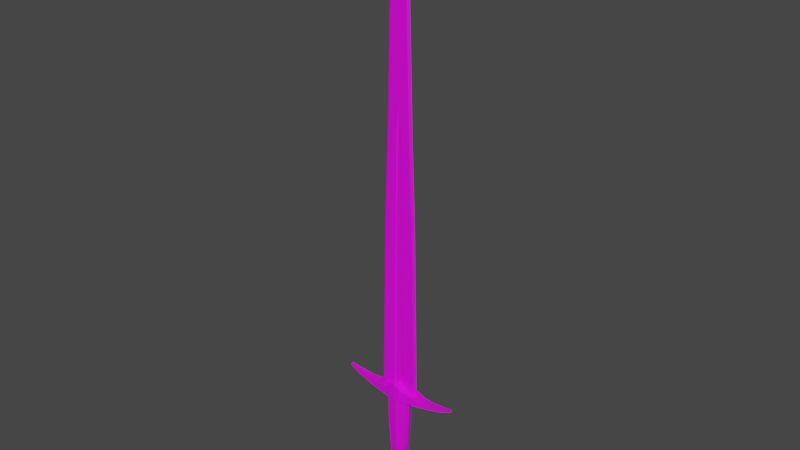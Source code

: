# Source: GreatSword.blend  (saved by Blender 2.81.16; exported with 4.5.12 LTS)
import bpy
from mathutils import Matrix  # noqa: F401  (used for matrix-valued properties, if any)

bpy.ops.wm.read_factory_settings(use_empty=True)
scene = bpy.context.scene
scene.name = 'Scene'

# ---- collections
col_collection = bpy.data.collections.new('Collection'); scene.collection.children.link(col_collection)

# ---- images (referenced by path relative to the original .blend; pixels are not part of the script)
import os
ASSET_DIR = os.environ.get("B2B_ASSET_DIR", "")  # directory of the original .blend (textures are referenced by path, not embedded)
HERE = os.path.dirname(os.path.abspath(__file__))  # packed textures are extracted next to this script under _unpacked/

def load_image(name, relpath, width, height, colorspace="sRGB"):
    """Load a texture the original file referenced (path relative to the .blend, or extracted next to this script)."""
    p = next((c for c in (os.path.join(HERE, relpath), os.path.join(ASSET_DIR, relpath)) if relpath and os.path.exists(c)), "")
    if p:
        img = bpy.data.images.load(p, check_existing=True)
        img.name = name
    else:  # same state as the original file: an image datablock whose file is absent (Cycles renders it pink)
        img = bpy.data.images.new(name, width, height)
        img.source = "FILE"
        img.filepath = "//" + (relpath or name)
    img.colorspace_settings.name = colorspace
    return img
img_colorpalette_png_001 = load_image('ColorPalette.png.001', 'ColorPalette.png', 1024, 1024, 'sRGB')

# ---- materials (node trees are filled in below, after node groups)
mat_color_pallet = bpy.data.materials.new('Color Pallet')
mat_color_pallet.use_transparent_shadow = False
mat_color_pallet.roughness = 0.5
mat_metal = bpy.data.materials.new('Metal')
mat_metal.use_transparent_shadow = False
mat_metal.roughness = 0.5

# ---- material node trees
mat_color_pallet.use_nodes = True; mat_color_pallet.node_tree.nodes.clear()
_N = mat_color_pallet.node_tree.nodes; _L = mat_color_pallet.node_tree.links
n0 = _N.new('ShaderNodeOutputMaterial'); n0.name = 'Material Output'; n0.location = (300, 300)
n1 = _N.new('ShaderNodeBsdfPrincipled'); n1.name = 'Principled BSDF'; n1.location = (10, 300)
n1.distribution = 'GGX'
n1.subsurface_method = 'BURLEY'
n1.inputs[3].default_value = 1.45
n1.inputs[27].default_value = (0.0, 0.0, 0.0, 1.0)
n1.inputs[28].default_value = 1.0
n2 = _N.new('ShaderNodeNormalMap'); n2.name = 'Normal Map'; n2.location = (-300, -300)
n2.label = 'Normal/Map'
n2.inputs[0].default_value = 0.0
n3 = _N.new('ShaderNodeTexImage'); n3.name = 'Image Texture'; n3.location = (-445, 244)
n3.image = img_colorpalette_png_001
_L.new(n1.outputs[0], n0.inputs[0])
_L.new(n2.outputs[0], n1.inputs[5])
_L.new(n3.outputs[0], n1.inputs[0])
n0.is_active_output = True
mat_metal.use_nodes = True; mat_metal.node_tree.nodes.clear()
_N = mat_metal.node_tree.nodes; _L = mat_metal.node_tree.links
n0 = _N.new('ShaderNodeOutputMaterial'); n0.name = 'Material Output'; n0.location = (300, 300)
n1 = _N.new('ShaderNodeNormalMap'); n1.name = 'Normal Map'; n1.location = (-300, -300)
n1.label = 'Normal/Map'
n1.inputs[0].default_value = 0.0
n2 = _N.new('ShaderNodeBsdfPrincipled'); n2.name = 'Principled BSDF'; n2.location = (10, 300)
n2.distribution = 'GGX'
n2.subsurface_method = 'BURLEY'
n2.inputs[3].default_value = 1.45
n2.inputs[27].default_value = (0.0, 0.0, 0.0, 1.0)
n2.inputs[28].default_value = 1.0
n3 = _N.new('ShaderNodeTexImage'); n3.name = 'Image Texture'; n3.location = (-479, 257)
n3.image = img_colorpalette_png_001
_L.new(n2.outputs[0], n0.inputs[0])
_L.new(n1.outputs[0], n2.inputs[5])
_L.new(n3.outputs[0], n2.inputs[0])
n0.is_active_output = True

# ---- world
world_world = bpy.data.worlds.new('World'); scene.world = world_world
world_world.use_nodes = True; world_world.node_tree.nodes.clear()
_N = world_world.node_tree.nodes; _L = world_world.node_tree.links
n0 = _N.new('ShaderNodeOutputWorld'); n0.name = 'World Output'; n0.location = (300, 300)
n1 = _N.new('ShaderNodeBackground'); n1.name = 'Background'; n1.location = (10, 300)
n1.inputs[0].default_value = (0.05088, 0.05088, 0.05088, 1.0)
_L.new(n1.outputs[0], n0.inputs[0])
n0.is_active_output = True
world_world.color = (0.05088, 0.05088, 0.05088)
world_world.use_sun_shadow = False
world_world.sun_shadow_jitter_overblur = 0.0

# ---- meshes
me_cylinder = bpy.data.meshes.new('Cylinder')
me_cylinder.from_pydata([(2.328, 2.747, -1.06), (2.328, 8.945, -1.06), (2.677, 2.747, 0.03227), (2.677, 8.945, 0.03227), (2.328, 2.747, 1.125), (2.328, 8.945, 1.125), (1.934, -3.835, -0.9801), (2.187, -3.835, 0.03227), (1.934, -3.835, 1.045), (1.674, -8.104, -0.801), (1.828, -8.104, 0.03227), (1.674, -8.104, 0.8655), (1.674, -9.493, -0.801), (1.828, -9.493, 0.03227), (1.674, -9.493, 0.8655), (2.633, 8.639, 1.707), (2.633, 11.04, 1.707), (2.633, 8.639, -1.643), (2.633, 11.04, -1.643), (1.295, 8.639, -1.952), (1.295, 11.79, -1.952), (1.295, 8.639, 2.016), (1.295, 11.79, 2.016), (6.031, 8.931, 1.293), (6.031, 10.14, 1.293), (6.031, 8.931, -1.228), (6.031, 10.14, -1.228), (8.669, 9.332, 0.9681), (8.669, 10.16, 0.9681), (8.669, 9.332, -0.9036), (8.669, 10.16, -0.9036), (11.92, 9.941, 0.5518), (11.92, 10.77, 0.5518), (11.92, 9.941, -0.4873), (11.92, 10.77, -0.4873), (14.27, 10.93, 0.3024), (14.14, 11.29, 0.3024), (14.27, 10.93, -0.2379), (14.14, 11.29, -0.2379), (4.093, 10.28, 0.4372), (4.093, 15.29, 0.4372), (4.093, 10.28, -0.3726), (4.093, 15.29, -0.3726), (3.415, 50.89, 0.4372), (3.415, 50.89, -0.3726), (2.624, 71.9, 0.4372), (2.624, 71.9, -0.3726), (1.648, 108.6, 0.4372), (1.648, 108.6, -0.3726), (0.8424, 114.7, 0.4372), (0.8424, 114.7, -0.3726), (4.613, 10.32, 0.03227), (4.613, 15.33, 0.03227), (3.936, 50.93, 0.03227), (3.145, 71.94, 0.03227), (2.168, 108.7, 0.03227), (1.363, 114.8, 0.03227), (1.114, 15.29, 0.4372), (0.5062, 71.9, 0.4372), (0.8326, 50.89, 0.4372), (1.182, 10.28, 0.4372), (0.8935, 15.29, 0.2693), (0.6121, 50.89, 0.2693), (0.2857, 71.9, 0.2693), (0.961, 10.28, 0.2693), (3.785, -12.51, 3.111e-07), (3.572, -12.51, 0.5139), (3.058, -12.51, 0.7268), (2.353, -12.51, 0.4212), (2.179, -12.51, 3.019e-07), (2.353, -12.51, -0.4212), (3.058, -12.51, -0.7268), (3.572, -12.51, -0.5139), (2.721, -9.938, 3.802e-07), (2.57, -10.09, 0.5139), (2.207, -10.45, 0.7268), (1.779, -10.84, 0.4212), (1.656, -10.99, 3.585e-07), (1.779, -10.84, -0.4212), (2.207, -10.45, -0.7268), (2.57, -10.09, -0.5139), (2.721, -15.08, 2.069e-07), (2.57, -14.93, 0.5139), (2.207, -14.56, 0.7268), (1.779, -14.18, 0.4212), (1.656, -14.03, 2.164e-07), (1.779, -14.18, -0.4212), (2.207, -14.56, -0.7268), (2.57, -14.93, -0.5139), (0.4411, -14.85, 0.4212), (0.6473, -15.83, 0.5139), (0.6473, -15.83, -0.5139), (0.4411, -14.85, -0.4212), (0.5526, -15.35, 0.7268), (0.4089, -14.66, 2.164e-07), (0.6865, -16.03, 2.069e-07), (0.5526, -15.35, -0.7268), (0.5271, -17.05, 0.3346), (0.5271, -17.05, -0.3346), (0.5377, -17.25, 4.097e-07), (0.0, 2.747, -1.512), (0.0, 8.945, -1.512), (-2.328, 2.747, -1.06), (-2.328, 8.945, -1.06), (-2.677, 2.747, 0.03227), (-2.677, 8.945, 0.03227), (-2.328, 2.747, 1.125), (-2.328, 8.945, 1.125), (0.0, 2.747, 1.577), (0.0, 8.945, 1.577), (0.0, 8.945, 1.125), (0.0, 8.945, 0.03227), (0.0, 8.945, -1.06), (0.0, -3.835, -1.399), (-1.934, -3.835, -0.9801), (-2.187, -3.835, 0.03227), (-1.934, -3.835, 1.045), (0.0, -3.835, 1.464), (0.0, -8.104, -1.146), (-1.674, -8.104, -0.801), (-1.828, -8.104, 0.03227), (-1.674, -8.104, 0.8655), (0.0, -8.104, 1.211), (0.0, -9.493, -1.146), (-1.674, -9.493, -0.801), (-1.828, -9.493, 0.03227), (-1.674, -9.493, 0.8655), (0.0, -9.493, 1.211), (0.0, 8.639, 2.121), (0.0, 12.79, 2.121), (0.0, 8.639, -2.056), (0.0, 12.79, -2.056), (-2.633, 8.639, 1.707), (-2.633, 11.04, 1.707), (-2.633, 8.639, -1.643), (-2.633, 11.04, -1.643), (-1.295, 8.639, -1.952), (-1.295, 11.79, -1.952), (-1.295, 8.639, 2.016), (-1.295, 11.79, 2.016), (-6.031, 8.931, 1.293), (-6.031, 10.14, 1.293), (-6.031, 8.931, -1.228), (-6.031, 10.14, -1.228), (-8.669, 9.332, 0.9681), (-8.669, 10.16, 0.9681), (-8.669, 9.332, -0.9036), (-8.669, 10.16, -0.9036), (-11.92, 9.941, 0.5518), (-11.92, 10.77, 0.5518), (-11.92, 9.941, -0.4873), (-11.92, 10.77, -0.4873), (-14.27, 10.93, 0.3024), (-14.14, 11.29, 0.3024), (-14.27, 10.93, -0.2379), (-14.14, 11.29, -0.2379), (0.0, 10.28, 0.4372), (0.0, 10.28, -0.3726), (0.0, 15.29, -0.3726), (-4.093, 10.28, 0.4372), (-4.093, 15.29, 0.4372), (-4.093, 10.28, -0.3726), (-4.093, 15.29, -0.3726), (0.0, 50.89, -0.3726), (-3.415, 50.89, 0.4372), (-3.415, 50.89, -0.3726), (0.0, 71.9, -0.3726), (-2.624, 71.9, 0.4372), (-2.624, 71.9, -0.3726), (0.0, 108.6, 0.4372), (0.0, 108.6, -0.3726), (-1.648, 108.6, 0.4372), (-1.648, 108.6, -0.3726), (0.0, 114.7, 0.4372), (0.0, 114.7, -0.3726), (-0.8424, 114.7, 0.4372), (-0.8424, 114.7, -0.3726), (0.0, 119.8, 0.03227), (-4.613, 10.32, 0.03227), (-4.613, 15.33, 0.03227), (-3.936, 50.93, 0.03227), (-3.145, 71.94, 0.03227), (-2.168, 108.7, 0.03227), (-1.363, 114.8, 0.03227), (0.0, 119.8, 0.03227), (-1.114, 15.29, 0.4372), (-0.5062, 71.9, 0.4372), (-0.8326, 50.89, 0.4372), (0.0, 78.46, 0.4372), (-1.182, 10.28, 0.4372), (0.0, 10.28, 0.2693), (0.0, 15.29, 0.2693), (-0.8935, 15.29, 0.2693), (-0.6121, 50.89, 0.2693), (0.0, 50.89, 0.2693), (-0.2857, 71.9, 0.2693), (0.0, 71.9, 0.2693), (0.0, 78.46, 0.2693), (-0.961, 10.28, 0.2693), (-3.785, -12.51, 3.111e-07), (-3.572, -12.51, 0.5139), (-3.058, -12.51, 0.7268), (-2.353, -12.51, 0.4212), (-2.179, -12.51, 3.019e-07), (-2.353, -12.51, -0.4212), (-3.058, -12.51, -0.7268), (-3.572, -12.51, -0.5139), (-2.721, -9.938, 3.802e-07), (-2.57, -10.09, 0.5139), (-2.207, -10.45, 0.7268), (-1.779, -10.84, 0.4212), (-1.656, -10.99, 3.585e-07), (-1.779, -10.84, -0.4212), (-2.207, -10.45, -0.7268), (-2.57, -10.09, -0.5139), (0.0, -8.874, 5.535e-07), (0.0, -9.087, 0.5139), (0.0, -9.601, 0.7268), (0.0, -10.14, 0.4212), (0.0, -10.35, 3.585e-07), (0.0, -10.14, -0.4212), (0.0, -9.601, -0.7268), (0.0, -9.087, -0.5139), (0.0, -15.93, 0.5139), (0.0, -15.41, 0.7268), (0.0, -14.87, 0.4212), (0.0, -14.66, 2.164e-07), (0.0, -14.87, -0.4212), (0.0, -15.41, -0.7268), (0.0, -15.93, -0.5139), (-2.721, -15.08, 2.069e-07), (-2.57, -14.93, 0.5139), (-2.207, -14.56, 0.7268), (-1.779, -14.18, 0.4212), (-1.656, -14.03, 2.164e-07), (-1.779, -14.18, -0.4212), (-2.207, -14.56, -0.7268), (-2.57, -14.93, -0.5139), (-0.4411, -14.85, 0.4212), (-0.6473, -15.83, 0.5139), (-0.6473, -15.83, -0.5139), (-0.4411, -14.85, -0.4212), (-0.5526, -15.35, 0.7268), (-0.4089, -14.66, 2.164e-07), (-0.6865, -16.03, 2.069e-07), (-0.5526, -15.35, -0.7268), (0.0, -17.36, 4.097e-07), (0.0, -17.15, -0.3346), (0.0, -17.15, 0.3346), (-0.5271, -17.05, 0.3346), (-0.5271, -17.05, -0.3346), (-0.5377, -17.25, 4.097e-07)], [], [(100, 101, 1, 0), (0, 1, 3, 2), (2, 3, 5, 4), (4, 5, 109, 108), (1, 101, 112, 111, 110, 109, 5, 3), (4, 108, 117, 8), (0, 2, 7, 6), (100, 0, 6, 113), (2, 4, 8, 7), (11, 122, 127, 14), (7, 8, 11, 10), (113, 6, 9, 118), (8, 117, 122, 11), (6, 7, 10, 9), (9, 10, 13, 12), (10, 11, 14, 13), (118, 9, 12, 123), (19, 20, 18, 17), (16, 15, 23, 24), (21, 22, 129, 128), (19, 17, 15, 21), (20, 131, 129, 22), (18, 20, 22, 16), (130, 19, 21, 128), (15, 16, 22, 21), (130, 131, 20, 19), (26, 24, 28, 30), (15, 17, 25, 23), (18, 16, 24, 26), (17, 18, 26, 25), (28, 27, 31, 32), (25, 26, 30, 29), (24, 23, 27, 28), (23, 25, 29, 27), (31, 33, 37, 35), (27, 29, 33, 31), (30, 28, 32, 34), (29, 30, 34, 33), (37, 38, 36, 35), (34, 32, 36, 38), (33, 34, 38, 37), (32, 31, 35, 36), (157, 158, 42, 41), (177, 49, 56, 184), (39, 40, 57, 60), (157, 41, 39, 60, 156), (42, 158, 163, 44), (40, 39, 51, 52), (50, 177, 184, 56), (58, 188, 197, 63), (60, 57, 61, 64), (57, 59, 62, 61), (44, 163, 166, 46), (48, 170, 174, 50), (46, 166, 170, 48), (39, 41, 51), (41, 42, 52, 51), (46, 48, 55, 54), (169, 47, 49, 173), (173, 49, 177), (50, 174, 177), (44, 46, 54, 53), (42, 44, 53, 52), (47, 45, 54, 55), (45, 43, 53, 54), (43, 40, 52, 53), (48, 50, 56, 55), (49, 47, 55, 56), (59, 57, 40, 43), (188, 58, 45, 47, 169), (58, 59, 43, 45), (156, 60, 64, 190), (191, 61, 62, 194), (196, 63, 197), (194, 62, 63, 196), (64, 61, 191, 190), (59, 58, 63, 62), (65, 73, 74, 66), (66, 74, 75, 67), (67, 75, 76, 68), (68, 76, 77, 69), (69, 77, 78, 70), (70, 78, 79, 71), (71, 79, 80, 72), (72, 80, 73, 65), (73, 215, 216, 74), (74, 216, 217, 75), (75, 217, 218, 76), (76, 218, 219, 77), (77, 219, 220, 78), (78, 220, 221, 79), (79, 221, 222, 80), (80, 222, 215, 73), (95, 81, 82, 90), (90, 82, 83, 93), (93, 83, 84, 89), (89, 84, 85, 94), (94, 85, 86, 92), (92, 86, 87, 96), (96, 87, 88, 91), (91, 88, 81, 95), (81, 65, 66, 82), (82, 66, 67, 83), (83, 67, 68, 84), (84, 68, 69, 85), (85, 69, 70, 86), (86, 70, 71, 87), (87, 71, 72, 88), (88, 72, 65, 81), (123, 12, 13, 14, 127), (91, 95, 99, 98), (228, 96, 91, 229), (227, 92, 96, 228), (226, 94, 92, 227), (225, 89, 94, 226), (224, 93, 89, 225), (223, 90, 93, 224), (90, 223, 248, 97), (247, 98, 99, 246), (246, 99, 97, 248), (95, 90, 97, 99), (229, 91, 98, 247), (100, 102, 103, 101), (102, 104, 105, 103), (104, 106, 107, 105), (106, 108, 109, 107), (103, 105, 107, 109, 110, 111, 112, 101), (106, 116, 117, 108), (102, 114, 115, 104), (100, 113, 114, 102), (104, 115, 116, 106), (121, 126, 127, 122), (115, 120, 121, 116), (113, 118, 119, 114), (116, 121, 122, 117), (114, 119, 120, 115), (119, 124, 125, 120), (120, 125, 126, 121), (118, 123, 124, 119), (136, 134, 135, 137), (133, 141, 140, 132), (138, 128, 129, 139), (136, 138, 132, 134), (137, 139, 129, 131), (135, 133, 139, 137), (130, 128, 138, 136), (132, 138, 139, 133), (130, 136, 137, 131), (143, 147, 145, 141), (132, 140, 142, 134), (135, 143, 141, 133), (134, 142, 143, 135), (145, 149, 148, 144), (142, 146, 147, 143), (141, 145, 144, 140), (140, 144, 146, 142), (148, 152, 154, 150), (144, 148, 150, 146), (147, 151, 149, 145), (146, 150, 151, 147), (154, 152, 153, 155), (151, 155, 153, 149), (150, 154, 155, 151), (149, 153, 152, 148), (157, 161, 162, 158), (177, 184, 183, 175), (159, 189, 185, 160), (157, 156, 189, 159, 161), (162, 165, 163, 158), (160, 179, 178, 159), (176, 183, 184, 177), (186, 195, 197, 188), (189, 198, 192, 185), (185, 192, 193, 187), (165, 168, 166, 163), (172, 176, 174, 170), (168, 172, 170, 166), (159, 178, 161), (161, 178, 179, 162), (168, 181, 182, 172), (169, 173, 175, 171), (173, 177, 175), (176, 177, 174), (165, 180, 181, 168), (162, 179, 180, 165), (171, 182, 181, 167), (167, 181, 180, 164), (164, 180, 179, 160), (172, 182, 183, 176), (175, 183, 182, 171), (187, 164, 160, 185), (188, 169, 171, 167, 186), (186, 167, 164, 187), (156, 190, 198, 189), (191, 194, 193, 192), (196, 197, 195), (194, 196, 195, 193), (198, 190, 191, 192), (187, 193, 195, 186), (199, 200, 208, 207), (200, 201, 209, 208), (201, 202, 210, 209), (202, 203, 211, 210), (203, 204, 212, 211), (204, 205, 213, 212), (205, 206, 214, 213), (206, 199, 207, 214), (207, 208, 216, 215), (208, 209, 217, 216), (209, 210, 218, 217), (210, 211, 219, 218), (211, 212, 220, 219), (212, 213, 221, 220), (213, 214, 222, 221), (214, 207, 215, 222), (244, 239, 231, 230), (239, 242, 232, 231), (242, 238, 233, 232), (238, 243, 234, 233), (243, 241, 235, 234), (241, 245, 236, 235), (245, 240, 237, 236), (240, 244, 230, 237), (230, 231, 200, 199), (231, 232, 201, 200), (232, 233, 202, 201), (233, 234, 203, 202), (234, 235, 204, 203), (235, 236, 205, 204), (236, 237, 206, 205), (237, 230, 199, 206), (123, 127, 126, 125, 124), (240, 250, 251, 244), (228, 229, 240, 245), (227, 228, 245, 241), (226, 227, 241, 243), (225, 226, 243, 238), (224, 225, 238, 242), (223, 224, 242, 239), (239, 249, 248, 223), (247, 246, 251, 250), (246, 248, 249, 251), (244, 251, 249, 239), (229, 247, 250, 240)])
me_cylinder.polygons.foreach_set('use_smooth', [True] * 244)
me_cylinder.polygons.foreach_set('material_index', [0, 0, 0, 0, 0, 0, 0, 0, 0, 0, 0, 0, 0, 0, 0, 0, 0, 1, 1, 1, 1, 1, 1, 1, 1, 1, 1, 1, 1, 1, 1, 1, 1, 1, 1, 1, 1, 1, 1, 1, 1, 1, 1, 1, 1, 1, 1, 1, 1, 1, 1, 1, 1, 1, 1, 1, 1, 1, 1, 1, 1, 1, 1, 1, 1, 1, 1, 1, 1, 1, 1, 1, 1, 1, 1, 1, 1, 1, 1, 1, 1, 1, 1, 1, 1, 1, 1, 1, 1, 1, 1, 1, 1, 1, 1, 1, 1, 1, 1, 1, 1, 1, 1, 1, 1, 1, 1, 1, 1, 0, 1, 1, 1, 1, 1, 1, 1, 1, 1, 1, 1, 1, 0, 0, 0, 0, 0, 0, 0, 0, 0, 0, 0, 0, 0, 0, 0, 0, 0, 1, 1, 1, 1, 1, 1, 1, 1, 1, 1, 1, 1, 1, 1, 1, 1, 1, 1, 1, 1, 1, 1, 1, 1, 1, 1, 1, 1, 1, 1, 1, 1, 1, 1, 1, 1, 1, 1, 1, 1, 1, 1, 1, 1, 1, 1, 1, 1, 1, 1, 1, 1, 1, 1, 1, 1, 1, 1, 1, 1, 1, 1, 1, 1, 1, 1, 1, 1, 1, 1, 1, 1, 1, 1, 1, 1, 1, 1, 1, 1, 1, 1, 1, 1, 1, 1, 1, 1, 1, 1, 1, 1, 0, 1, 1, 1, 1, 1, 1, 1, 1, 1, 1, 1, 1])
_k = set([(0, 1), (0, 2), (0, 6), (0, 100), (1, 3), (1, 101), (2, 3), (2, 4), (2, 7), (3, 5), (4, 5), (4, 8), (4, 108), (5, 109), (6, 7), (6, 9), (6, 113), (7, 8), (7, 10), (8, 11), (8, 117), (9, 10), (9, 12), (9, 118), (10, 11), (10, 13), (11, 14), (11, 122), (12, 13), (12, 123), (13, 14), (14, 127), (15, 16), (15, 17), (15, 21), (15, 23), (16, 18), (16, 22), (16, 24), (17, 18), (17, 19), (17, 25), (18, 20), (18, 26), (19, 20), (19, 130), (20, 22), (20, 131), (21, 22), (21, 128), (22, 129), (23, 25), (23, 27), (24, 26), (24, 28), (25, 29), (26, 30), (27, 29), (27, 31), (28, 30), (28, 32), (29, 33), (30, 34), (31, 32), (31, 33), (31, 35), (32, 34), (32, 36), (33, 34), (33, 37), (34, 38), (35, 36), (35, 37), (36, 38), (37, 38), (39, 40), (39, 41), (39, 51), (39, 60), (40, 43), (41, 42), (41, 51), (41, 157), (42, 44), (43, 45), (44, 46), (45, 47), (46, 48), (47, 49), (47, 55), (48, 50), (48, 55), (49, 56), (49, 173), (49, 177), (50, 56), (50, 174), (50, 177), (51, 52), (52, 53), (53, 54), (54, 55), (55, 56), (56, 184), (57, 59), (57, 60), (58, 59), (58, 63), (58, 188), (60, 64), (60, 156), (61, 62), (61, 64), (62, 63), (63, 197), (64, 190), (65, 66), (65, 72), (65, 73), (65, 81), (66, 67), (66, 74), (66, 82), (67, 68), (67, 75), (67, 83), (68, 69), (68, 76), (68, 84), (69, 70), (69, 77), (69, 85), (70, 71), (70, 78), (70, 86), (71, 72), (71, 79), (71, 87), (72, 80), (72, 88), (73, 74), (73, 80), (73, 215), (74, 75), (74, 216), (75, 76), (75, 217), (76, 77), (76, 218), (77, 78), (77, 219), (78, 79), (78, 220), (79, 80), (79, 221), (80, 222), (81, 82), (81, 88), (81, 95), (82, 83), (82, 90), (83, 84), (83, 93), (84, 85), (84, 89), (85, 86), (85, 94), (86, 87), (86, 92), (87, 88), (87, 96), (88, 91), (89, 93), (89, 94), (89, 225), (90, 93), (90, 95), (90, 97), (90, 223), (91, 95), (91, 96), (91, 98), (91, 229), (92, 94), (92, 96), (92, 227), (93, 224), (94, 226), (95, 99), (96, 228), (97, 99), (97, 248), (98, 99), (98, 247), (99, 246), (100, 101), (100, 102), (100, 113), (101, 103), (102, 103), (102, 104), (102, 114), (103, 105), (104, 105), (104, 106), (104, 115), (105, 107), (106, 107), (106, 108), (106, 116), (107, 109), (108, 109), (108, 117), (113, 114), (113, 118), (114, 115), (114, 119), (115, 116), (115, 120), (116, 117), (116, 121), (117, 122), (118, 119), (118, 123), (119, 120), (119, 124), (120, 121), (120, 125), (121, 122), (121, 126), (122, 127), (123, 124), (124, 125), (125, 126), (126, 127), (128, 129), (128, 138), (129, 131), (129, 139), (130, 131), (130, 136), (131, 137), (132, 133), (132, 134), (132, 138), (132, 140), (133, 135), (133, 139), (133, 141), (134, 135), (134, 136), (134, 142), (135, 137), (135, 143), (136, 137), (137, 139), (138, 139), (140, 142), (140, 144), (141, 143), (141, 145), (142, 146), (143, 147), (144, 146), (144, 148), (145, 147), (145, 149), (146, 150), (147, 151), (148, 149), (148, 150), (148, 152), (149, 151), (149, 153), (150, 151), (150, 154), (151, 155), (152, 153), (152, 154), (153, 155), (154, 155), (156, 189), (157, 161), (159, 160), (159, 161), (159, 178), (159, 189), (160, 164), (161, 162), (161, 178), (162, 165), (164, 167), (165, 168), (167, 171), (168, 172), (171, 175), (171, 182), (172, 176), (172, 182), (173, 175), (174, 176), (175, 177), (175, 183), (176, 177), (176, 183), (177, 184), (178, 179), (179, 180), (180, 181), (181, 182), (182, 183), (183, 184), (185, 187), (185, 189), (186, 187), (186, 188), (186, 195), (188, 197), (189, 198), (190, 198), (192, 193), (192, 198), (193, 195), (195, 197), (199, 200), (199, 206), (199, 207), (199, 230), (200, 201), (200, 208), (200, 231), (201, 202), (201, 209), (201, 232), (202, 203), (202, 210), (202, 233), (203, 204), (203, 211), (203, 234), (204, 205), (204, 212), (204, 235), (205, 206), (205, 213), (205, 236), (206, 214), (206, 237), (207, 208), (207, 214), (207, 215), (208, 209), (208, 216), (209, 210), (209, 217), (210, 211), (210, 218), (211, 212), (211, 219), (212, 213), (212, 220), (213, 214), (213, 221), (214, 222), (215, 216), (215, 222), (216, 217), (217, 218), (218, 219), (219, 220), (220, 221), (221, 222), (223, 224), (223, 239), (223, 248), (224, 225), (224, 242), (225, 226), (225, 238), (226, 227), (226, 243), (227, 228), (227, 241), (228, 229), (228, 245), (229, 240), (229, 247), (230, 231), (230, 237), (230, 244), (231, 232), (231, 239), (232, 233), (232, 242), (233, 234), (233, 238), (234, 235), (234, 243), (235, 236), (235, 241), (236, 237), (236, 245), (237, 240), (238, 242), (238, 243), (239, 242), (239, 244), (239, 249), (240, 244), (240, 245), (240, 250), (241, 243), (241, 245), (244, 251), (246, 247), (246, 248), (246, 251), (247, 250), (248, 249), (249, 251), (250, 251)])
me_cylinder.attributes.new('sharp_edge', 'BOOLEAN', 'EDGE').data.foreach_set('value', [ (min(e.vertices), max(e.vertices)) in _k for e in me_cylinder.edges])
_uv = me_cylinder.uv_layers.new(name='UVMap')
_uv.uv.foreach_set('vector', [0.3545, 0.6491, 0.3545, 0.6491, 0.3545, 0.6491, 0.3545, 0.6491, 0.3545, 0.6491, 0.3545, 0.6491, 0.3545, 0.6491, 0.3545, 0.6491, 0.3545, 0.6491, 0.3545, 0.6491, 0.3545, 0.6491, 0.3545, 0.6491, 0.3545, 0.6491, 0.3545, 0.6491, 0.3545, 0.6491, 0.3545, 0.6491, 0.5529, 0.8525, 0.5529, 0.8525, 0.5529, 0.8525, 0.5529, 0.8525, 0.5529, 0.8525, 0.5529, 0.8525, 0.5529, 0.8525, 0.5529, 0.8525, 0.3545, 0.6491, 0.3545, 0.6491, 0.3545, 0.6491, 0.3545, 0.6491, 0.3545, 0.6491, 0.3545, 0.6491, 0.3545, 0.6491, 0.3545, 0.6491, 0.3545, 0.6491, 0.3545, 0.6491, 0.3545, 0.6491, 0.3545, 0.6491, 0.3545, 0.6491, 0.3545, 0.6491, 0.3545, 0.6491, 0.3545, 0.6491, 0.7687, 0.6416, 0.7687, 0.6416, 0.7687, 0.6416, 0.7687, 0.6416, 0.3545, 0.6491, 0.3545, 0.6491, 0.3545, 0.6491, 0.3545, 0.6491, 0.3545, 0.6491, 0.3545, 0.6491, 0.3545, 0.6491, 0.3545, 0.6491, 0.3545, 0.6491, 0.3545, 0.6491, 0.3545, 0.6491, 0.3545, 0.6491, 0.3545, 0.6491, 0.3545, 0.6491, 0.3545, 0.6491, 0.3545, 0.6491, 0.7687, 0.6416, 0.7687, 0.6416, 0.7687, 0.6416, 0.7687, 0.6416, 0.7687, 0.6416, 0.7687, 0.6416, 0.7687, 0.6416, 0.7687, 0.6416, 0.7687, 0.6416, 0.7687, 0.6416, 0.7687, 0.6416, 0.7687, 0.6416, 0.5529, 0.8525, 0.5529, 0.8525, 0.5529, 0.8525, 0.5529, 0.8525, 0.5529, 0.8525, 0.5529, 0.8525, 0.5529, 0.8525, 0.5529, 0.8525, 0.5529, 0.8413, 0.5529, 0.8413, 0.5529, 0.8413, 0.5529, 0.8413, 0.5529, 0.8525, 0.5529, 0.8525, 0.5529, 0.8525, 0.5529, 0.8525, 0.5529, 0.8525, 0.5529, 0.8525, 0.5529, 0.8525, 0.5529, 0.8525, 0.5529, 0.8525, 0.5529, 0.8525, 0.5529, 0.8525, 0.5529, 0.8525, 0.5529, 0.8525, 0.5529, 0.8525, 0.5529, 0.8525, 0.5529, 0.8525, 0.5529, 0.8525, 0.5529, 0.8525, 0.5529, 0.8525, 0.5529, 0.8525, 0.5529, 0.8413, 0.5529, 0.8413, 0.5529, 0.8413, 0.5529, 0.8413, 0.5529, 0.8525, 0.5529, 0.8525, 0.5529, 0.8525, 0.5529, 0.8525, 0.5529, 0.8525, 0.5529, 0.8525, 0.5529, 0.8525, 0.5529, 0.8525, 0.5529, 0.8525, 0.5529, 0.8525, 0.5529, 0.8525, 0.5529, 0.8525, 0.5529, 0.8525, 0.5529, 0.8525, 0.5529, 0.8525, 0.5529, 0.8525, 0.5529, 0.8525, 0.5529, 0.8525, 0.5529, 0.8525, 0.5529, 0.8525, 0.5529, 0.8525, 0.5529, 0.8525, 0.5529, 0.8525, 0.5529, 0.8525, 0.5529, 0.8525, 0.5529, 0.8525, 0.5529, 0.8525, 0.5529, 0.8525, 0.5529, 0.8525, 0.5529, 0.8525, 0.5529, 0.8525, 0.5529, 0.8525, 0.5529, 0.8525, 0.5529, 0.8525, 0.5529, 0.8525, 0.5529, 0.8525, 0.5529, 0.8525, 0.5529, 0.8525, 0.5529, 0.8525, 0.5529, 0.8525, 0.5529, 0.8525, 0.5529, 0.8525, 0.5529, 0.8525, 0.5529, 0.8525, 0.5529, 0.8525, 0.5529, 0.8525, 0.5529, 0.8525, 0.5529, 0.8525, 0.5529, 0.8525, 0.5529, 0.8525, 0.5529, 0.8525, 0.5529, 0.8525, 0.5529, 0.8525, 0.5529, 0.8525, 0.5529, 0.8525, 0.5529, 0.8525, 0.5529, 0.8525, 0.5529, 0.8525, 0.5529, 0.8525, 0.5529, 0.8525, 0.5529, 0.8525, 0.5529, 0.8525, 0.5529, 0.8525, 0.5529, 0.8525, 0.5529, 0.8525, 0.5529, 0.8525, 0.5529, 0.8525, 0.5529, 0.8525, 0.5529, 0.8525, 0.5529, 0.8525, 0.5529, 0.8525, 0.5529, 0.8525, 0.5529, 0.8525, 0.5529, 0.8525, 0.5529, 0.8525, 0.5529, 0.8525, 0.5529, 0.8525, 0.5529, 0.8525, 0.5529, 0.8525, 0.5529, 0.8525, 0.5529, 0.8525, 0.5529, 0.8525, 0.5529, 0.8525, 0.5529, 0.8525, 0.5529, 0.8525, 0.5529, 0.8525, 0.5529, 0.8525, 0.5529, 0.8525, 0.5529, 0.8525, 0.5529, 0.8525, 0.5529, 0.8525, 0.5529, 0.8525, 0.5529, 0.8525, 0.5529, 0.8525, 0.5529, 0.8525, 0.5529, 0.8525, 0.5529, 0.8525, 0.5529, 0.8525, 0.5529, 0.8525, 0.5529, 0.8525, 0.5529, 0.8525, 0.5529, 0.8525, 0.5529, 0.8525, 0.5529, 0.8525, 0.5529, 0.8525, 0.5529, 0.8525, 0.5529, 0.8525, 0.5529, 0.8525, 0.5529, 0.8525, 0.5529, 0.8525, 0.5529, 0.8525, 0.5529, 0.8525, 0.5529, 0.8525, 0.5529, 0.8525, 0.5529, 0.8525, 0.5529, 0.8525, 0.5529, 0.8525, 0.5529, 0.8525, 0.5529, 0.8525, 0.5529, 0.8525, 0.5529, 0.8525, 0.5529, 0.8525, 0.5529, 0.8525, 0.5529, 0.8525, 0.5529, 0.8525, 0.5529, 0.8525, 0.5529, 0.8525, 0.5529, 0.8525, 0.5529, 0.8525, 0.5529, 0.8525, 0.5529, 0.8525, 0.5529, 0.8525, 0.5529, 0.8525, 0.5529, 0.8525, 0.5529, 0.8525, 0.5529, 0.8525, 0.5529, 0.8525, 0.5529, 0.8525, 0.5529, 0.8525, 0.5529, 0.8525, 0.5529, 0.8525, 0.5529, 0.8525, 0.5529, 0.8525, 0.5529, 0.8525, 0.5529, 0.8525, 0.5529, 0.8525, 0.5529, 0.8525, 0.5529, 0.8525, 0.5529, 0.8525, 0.5529, 0.8525, 0.5529, 0.8525, 0.5529, 0.8525, 0.5529, 0.8525, 0.5529, 0.8525, 0.5529, 0.8525, 0.5529, 0.8525, 0.5529, 0.8525, 0.5529, 0.8525, 0.5529, 0.8525, 0.5529, 0.8525, 0.5529, 0.8525, 0.5529, 0.8525, 0.5529, 0.8525, 0.5529, 0.8525, 0.5529, 0.8525, 0.5529, 0.8525, 0.5529, 0.8525, 0.5529, 0.8525, 0.5529, 0.8525, 0.5529, 0.8525, 0.5529, 0.8525, 0.5529, 0.8525, 0.5529, 0.8525, 0.5529, 0.8525, 0.5529, 0.8525, 0.5529, 0.8525, 0.5529, 0.8525, 0.5529, 0.8525, 0.5529, 0.8525, 0.5529, 0.8525, 0.5529, 0.8525, 0.5529, 0.8525, 0.5529, 0.8525, 0.5529, 0.8525, 0.5529, 0.8525, 0.5529, 0.8525, 0.5529, 0.8525, 0.5529, 0.8525, 0.5529, 0.8525, 0.5529, 0.8525, 0.5529, 0.8525, 0.5529, 0.8525, 0.5529, 0.8525, 0.5529, 0.8525, 0.5529, 0.8525, 0.5529, 0.8525, 0.5529, 0.8525, 0.5529, 0.8525, 0.5529, 0.8525, 0.5529, 0.8525, 0.5529, 0.8525, 0.5529, 0.8525, 0.4239, 0.85, 0.4239, 0.85, 0.4239, 0.85, 0.4239, 0.85, 0.4239, 0.85, 0.4239, 0.85, 0.4239, 0.85, 0.4239, 0.85, 0.4239, 0.85, 0.4239, 0.85, 0.4239, 0.85, 0.4239, 0.85, 0.4239, 0.85, 0.4239, 0.85, 0.4239, 0.85, 0.4239, 0.85, 0.4239, 0.85, 0.4239, 0.85, 0.4239, 0.85, 0.4239, 0.85, 0.4239, 0.85, 0.4239, 0.85, 0.4239, 0.85, 0.4239, 0.85, 0.4239, 0.85, 0.4239, 0.85, 0.4239, 0.85, 0.4239, 0.85, 0.4239, 0.85, 0.4239, 0.85, 0.4239, 0.85, 0.4239, 0.85, 0.7464, 0.6516, 0.7464, 0.6516, 0.7464, 0.6516, 0.7464, 0.6516, 0.4239, 0.85, 0.4239, 0.85, 0.4239, 0.85, 0.4239, 0.85, 0.4239, 0.85, 0.4239, 0.85, 0.4239, 0.85, 0.4239, 0.85, 0.4239, 0.85, 0.4239, 0.85, 0.4239, 0.85, 0.4239, 0.85, 0.4239, 0.85, 0.4239, 0.85, 0.4239, 0.85, 0.4239, 0.85, 0.4239, 0.85, 0.4239, 0.85, 0.4239, 0.85, 0.4239, 0.85, 0.7464, 0.6516, 0.7464, 0.6516, 0.7464, 0.6516, 0.7464, 0.6516, 0.7464, 0.6516, 0.7464, 0.6516, 0.7464, 0.6516, 0.7464, 0.6516, 0.4239, 0.85, 0.4239, 0.85, 0.4239, 0.85, 0.4239, 0.85, 0.4239, 0.85, 0.4239, 0.85, 0.4239, 0.85, 0.4239, 0.85, 0.4239, 0.85, 0.4239, 0.85, 0.4239, 0.85, 0.4239, 0.85, 0.4239, 0.85, 0.4239, 0.85, 0.4239, 0.85, 0.4239, 0.85, 0.4239, 0.85, 0.4239, 0.85, 0.4239, 0.85, 0.4239, 0.85, 0.4239, 0.85, 0.4239, 0.85, 0.4239, 0.85, 0.4239, 0.85, 0.4239, 0.85, 0.4239, 0.85, 0.4239, 0.85, 0.4239, 0.85, 0.4239, 0.85, 0.4239, 0.85, 0.4239, 0.85, 0.4239, 0.85, 0.4239, 0.85, 0.4239, 0.85, 0.4239, 0.85, 0.4239, 0.85, 0.4239, 0.85, 0.4239, 0.85, 0.4239, 0.85, 0.4239, 0.85, 0.4239, 0.85, 0.4239, 0.85, 0.4239, 0.85, 0.4239, 0.85, 0.4239, 0.85, 0.4239, 0.85, 0.4239, 0.85, 0.4239, 0.85, 0.4239, 0.85, 0.4239, 0.85, 0.4239, 0.85, 0.4239, 0.85, 0.4239, 0.85, 0.4239, 0.85, 0.4239, 0.85, 0.4239, 0.85, 0.4239, 0.85, 0.4239, 0.85, 0.4239, 0.85, 0.4239, 0.85, 0.4239, 0.85, 0.4239, 0.85, 0.4239, 0.85, 0.4239, 0.85, 0.7464, 0.6516, 0.7464, 0.6516, 0.7464, 0.6516, 0.7464, 0.6516, 0.7464, 0.6516, 0.4239, 0.85, 0.4239, 0.85, 0.4239, 0.85, 0.4239, 0.85, 0.4239, 0.85, 0.4239, 0.85, 0.4239, 0.85, 0.4239, 0.85, 0.4239, 0.85, 0.4239, 0.85, 0.4239, 0.85, 0.4239, 0.85, 0.4239, 0.85, 0.4239, 0.85, 0.4239, 0.85, 0.4239, 0.85, 0.4239, 0.85, 0.4239, 0.85, 0.4239, 0.85, 0.4239, 0.85, 0.4239, 0.85, 0.4239, 0.85, 0.4239, 0.85, 0.4239, 0.85, 0.4239, 0.85, 0.4239, 0.85, 0.4239, 0.85, 0.4239, 0.85, 0.4239, 0.85, 0.4239, 0.85, 0.4239, 0.85, 0.4239, 0.85, 0.4239, 0.85, 0.4239, 0.85, 0.4239, 0.85, 0.4239, 0.85, 0.4239, 0.85, 0.4239, 0.85, 0.4239, 0.85, 0.4239, 0.85, 0.4239, 0.85, 0.4239, 0.85, 0.4239, 0.85, 0.4239, 0.85, 0.4239, 0.85, 0.4239, 0.85, 0.4239, 0.85, 0.4239, 0.85, 0.3545, 0.6491, 0.3545, 0.6491, 0.3545, 0.6491, 0.3545, 0.6491, 0.3545, 0.6491, 0.3545, 0.6491, 0.3545, 0.6491, 0.3545, 0.6491, 0.3545, 0.6491, 0.3545, 0.6491, 0.3545, 0.6491, 0.3545, 0.6491, 0.3545, 0.6491, 0.3545, 0.6491, 0.3545, 0.6491, 0.3545, 0.6491, 0.5529, 0.8525, 0.5529, 0.8525, 0.5529, 0.8525, 0.5529, 0.8525, 0.5529, 0.8525, 0.5529, 0.8525, 0.5529, 0.8525, 0.5529, 0.8525, 0.3545, 0.6491, 0.3545, 0.6491, 0.3545, 0.6491, 0.3545, 0.6491, 0.3545, 0.6491, 0.3545, 0.6491, 0.3545, 0.6491, 0.3545, 0.6491, 0.3545, 0.6491, 0.3545, 0.6491, 0.3545, 0.6491, 0.3545, 0.6491, 0.3545, 0.6491, 0.3545, 0.6491, 0.3545, 0.6491, 0.3545, 0.6491, 0.7687, 0.6416, 0.7687, 0.6416, 0.7687, 0.6416, 0.7687, 0.6416, 0.3545, 0.6491, 0.3545, 0.6491, 0.3545, 0.6491, 0.3545, 0.6491, 0.3545, 0.6491, 0.3545, 0.6491, 0.3545, 0.6491, 0.3545, 0.6491, 0.3545, 0.6491, 0.3545, 0.6491, 0.3545, 0.6491, 0.3545, 0.6491, 0.3545, 0.6491, 0.3545, 0.6491, 0.3545, 0.6491, 0.3545, 0.6491, 0.7687, 0.6416, 0.7687, 0.6416, 0.7687, 0.6416, 0.7687, 0.6416, 0.7687, 0.6416, 0.7687, 0.6416, 0.7687, 0.6416, 0.7687, 0.6416, 0.7687, 0.6416, 0.7687, 0.6416, 0.7687, 0.6416, 0.7687, 0.6416, 0.5529, 0.8525, 0.5529, 0.8525, 0.5529, 0.8525, 0.5529, 0.8525, 0.5529, 0.8525, 0.5529, 0.8525, 0.5529, 0.8525, 0.5529, 0.8525, 0.5529, 0.8413, 0.5529, 0.8413, 0.5529, 0.8413, 0.5529, 0.8413, 0.5529, 0.8525, 0.5529, 0.8525, 0.5529, 0.8525, 0.5529, 0.8525, 0.5529, 0.8525, 0.5529, 0.8525, 0.5529, 0.8525, 0.5529, 0.8525, 0.5529, 0.8525, 0.5529, 0.8525, 0.5529, 0.8525, 0.5529, 0.8525, 0.5529, 0.8525, 0.5529, 0.8525, 0.5529, 0.8525, 0.5529, 0.8525, 0.5529, 0.8525, 0.5529, 0.8525, 0.5529, 0.8525, 0.5529, 0.8525, 0.5529, 0.8413, 0.5529, 0.8413, 0.5529, 0.8413, 0.5529, 0.8413, 0.5529, 0.8525, 0.5529, 0.8525, 0.5529, 0.8525, 0.5529, 0.8525, 0.5529, 0.8525, 0.5529, 0.8525, 0.5529, 0.8525, 0.5529, 0.8525, 0.5529, 0.8525, 0.5529, 0.8525, 0.5529, 0.8525, 0.5529, 0.8525, 0.5529, 0.8525, 0.5529, 0.8525, 0.5529, 0.8525, 0.5529, 0.8525, 0.5529, 0.8525, 0.5529, 0.8525, 0.5529, 0.8525, 0.5529, 0.8525, 0.5529, 0.8525, 0.5529, 0.8525, 0.5529, 0.8525, 0.5529, 0.8525, 0.5529, 0.8525, 0.5529, 0.8525, 0.5529, 0.8525, 0.5529, 0.8525, 0.5529, 0.8525, 0.5529, 0.8525, 0.5529, 0.8525, 0.5529, 0.8525, 0.5529, 0.8525, 0.5529, 0.8525, 0.5529, 0.8525, 0.5529, 0.8525, 0.5529, 0.8525, 0.5529, 0.8525, 0.5529, 0.8525, 0.5529, 0.8525, 0.5529, 0.8525, 0.5529, 0.8525, 0.5529, 0.8525, 0.5529, 0.8525, 0.5529, 0.8525, 0.5529, 0.8525, 0.5529, 0.8525, 0.5529, 0.8525, 0.5529, 0.8525, 0.5529, 0.8525, 0.5529, 0.8525, 0.5529, 0.8525, 0.5529, 0.8525, 0.5529, 0.8525, 0.5529, 0.8525, 0.5529, 0.8525, 0.5529, 0.8525, 0.5529, 0.8525, 0.5529, 0.8525, 0.5529, 0.8525, 0.5529, 0.8525, 0.5529, 0.8525, 0.5529, 0.8525, 0.5529, 0.8525, 0.5529, 0.8525, 0.5529, 0.8525, 0.5529, 0.8525, 0.5529, 0.8525, 0.5529, 0.8525, 0.5529, 0.8525, 0.5529, 0.8525, 0.5529, 0.8525, 0.5529, 0.8525, 0.5529, 0.8525, 0.5529, 0.8525, 0.5529, 0.8525, 0.5529, 0.8525, 0.5529, 0.8525, 0.5529, 0.8525, 0.5529, 0.8525, 0.5529, 0.8525, 0.5529, 0.8525, 0.5529, 0.8525, 0.5529, 0.8525, 0.5529, 0.8525, 0.5529, 0.8525, 0.5529, 0.8525, 0.5529, 0.8525, 0.5529, 0.8525, 0.5529, 0.8525, 0.5529, 0.8525, 0.5529, 0.8525, 0.5529, 0.8525, 0.5529, 0.8525, 0.5529, 0.8525, 0.5529, 0.8525, 0.5529, 0.8525, 0.5529, 0.8525, 0.5529, 0.8525, 0.5529, 0.8525, 0.5529, 0.8525, 0.5529, 0.8525, 0.5529, 0.8525, 0.5529, 0.8525, 0.5529, 0.8525, 0.5529, 0.8525, 0.5529, 0.8525, 0.5529, 0.8525, 0.5529, 0.8525, 0.5529, 0.8525, 0.5529, 0.8525, 0.5529, 0.8525, 0.5529, 0.8525, 0.5529, 0.8525, 0.5529, 0.8525, 0.5529, 0.8525, 0.5529, 0.8525, 0.5529, 0.8525, 0.5529, 0.8525, 0.5529, 0.8525, 0.5529, 0.8525, 0.5529, 0.8525, 0.5529, 0.8525, 0.5529, 0.8525, 0.5529, 0.8525, 0.5529, 0.8525, 0.5529, 0.8525, 0.5529, 0.8525, 0.5529, 0.8525, 0.5529, 0.8525, 0.5529, 0.8525, 0.5529, 0.8525, 0.5529, 0.8525, 0.5529, 0.8525, 0.5529, 0.8525, 0.5529, 0.8525, 0.5529, 0.8525, 0.5529, 0.8525, 0.5529, 0.8525, 0.5529, 0.8525, 0.5529, 0.8525, 0.5529, 0.8525, 0.5529, 0.8525, 0.5529, 0.8525, 0.5529, 0.8525, 0.5529, 0.8525, 0.5529, 0.8525, 0.5529, 0.8525, 0.5529, 0.8525, 0.5529, 0.8525, 0.5529, 0.8525, 0.5529, 0.8525, 0.5529, 0.8525, 0.5529, 0.8525, 0.5529, 0.8525, 0.5529, 0.8525, 0.5529, 0.8525, 0.5529, 0.8525, 0.5529, 0.8525, 0.5529, 0.8525, 0.5529, 0.8525, 0.5529, 0.8525, 0.5529, 0.8525, 0.5529, 0.8525, 0.5529, 0.8525, 0.5529, 0.8525, 0.5529, 0.8525, 0.5529, 0.8525, 0.5529, 0.8525, 0.5529, 0.8525, 0.5529, 0.8525, 0.5529, 0.8525, 0.5529, 0.8525, 0.5529, 0.8525, 0.5529, 0.8525, 0.5529, 0.8525, 0.5529, 0.8525, 0.5529, 0.8525, 0.5529, 0.8525, 0.5529, 0.8525, 0.5529, 0.8525, 0.5529, 0.8525, 0.5529, 0.8525, 0.5529, 0.8525, 0.5529, 0.8525, 0.5529, 0.8525, 0.5529, 0.8525, 0.5529, 0.8525, 0.5529, 0.8525, 0.5529, 0.8525, 0.5529, 0.8525, 0.5529, 0.8525, 0.5529, 0.8525, 0.5529, 0.8525, 0.5529, 0.8525, 0.5529, 0.8525, 0.5529, 0.8525, 0.5529, 0.8525, 0.5529, 0.8525, 0.5529, 0.8525, 0.5529, 0.8525, 0.5529, 0.8525, 0.4239, 0.85, 0.4239, 0.85, 0.4239, 0.85, 0.4239, 0.85, 0.4239, 0.85, 0.4239, 0.85, 0.4239, 0.85, 0.4239, 0.85, 0.4239, 0.85, 0.4239, 0.85, 0.4239, 0.85, 0.4239, 0.85, 0.4239, 0.85, 0.4239, 0.85, 0.4239, 0.85, 0.4239, 0.85, 0.4239, 0.85, 0.4239, 0.85, 0.4239, 0.85, 0.4239, 0.85, 0.4239, 0.85, 0.4239, 0.85, 0.4239, 0.85, 0.4239, 0.85, 0.4239, 0.85, 0.4239, 0.85, 0.4239, 0.85, 0.4239, 0.85, 0.4239, 0.85, 0.4239, 0.85, 0.4239, 0.85, 0.4239, 0.85, 0.4239, 0.85, 0.4239, 0.85, 0.4239, 0.85, 0.4239, 0.85, 0.4239, 0.85, 0.4239, 0.85, 0.4239, 0.85, 0.4239, 0.85, 0.4239, 0.85, 0.4239, 0.85, 0.4239, 0.85, 0.4239, 0.85, 0.4239, 0.85, 0.4239, 0.85, 0.4239, 0.85, 0.4239, 0.85, 0.4239, 0.85, 0.4239, 0.85, 0.4239, 0.85, 0.4239, 0.85, 0.4239, 0.85, 0.4239, 0.85, 0.4239, 0.85, 0.4239, 0.85, 0.4239, 0.85, 0.4239, 0.85, 0.4239, 0.85, 0.4239, 0.85, 0.7464, 0.6516, 0.7464, 0.6516, 0.7464, 0.6516, 0.7464, 0.6516, 0.4239, 0.85, 0.4239, 0.85, 0.4239, 0.85, 0.4239, 0.85, 0.4239, 0.85, 0.4239, 0.85, 0.4239, 0.85, 0.4239, 0.85, 0.4239, 0.85, 0.4239, 0.85, 0.4239, 0.85, 0.4239, 0.85, 0.4239, 0.85, 0.4239, 0.85, 0.4239, 0.85, 0.4239, 0.85, 0.4239, 0.85, 0.4239, 0.85, 0.4239, 0.85, 0.4239, 0.85, 0.4239, 0.85, 0.4239, 0.85, 0.4239, 0.85, 0.4239, 0.85, 0.4239, 0.85, 0.4239, 0.85, 0.4239, 0.85, 0.4239, 0.85, 0.4239, 0.85, 0.4239, 0.85, 0.4239, 0.85, 0.4239, 0.85, 0.4239, 0.85, 0.4239, 0.85, 0.4239, 0.85, 0.4239, 0.85, 0.4239, 0.85, 0.4239, 0.85, 0.4239, 0.85, 0.4239, 0.85, 0.4239, 0.85, 0.4239, 0.85, 0.4239, 0.85, 0.4239, 0.85, 0.4239, 0.85, 0.4239, 0.85, 0.4239, 0.85, 0.4239, 0.85, 0.4239, 0.85, 0.4239, 0.85, 0.4239, 0.85, 0.4239, 0.85, 0.4239, 0.85, 0.4239, 0.85, 0.4239, 0.85, 0.4239, 0.85, 0.4239, 0.85, 0.4239, 0.85, 0.4239, 0.85, 0.4239, 0.85, 0.4239, 0.85, 0.4239, 0.85, 0.4239, 0.85, 0.4239, 0.85, 0.7464, 0.6516, 0.7464, 0.6516, 0.7464, 0.6516, 0.7464, 0.6516, 0.7464, 0.6516, 0.4239, 0.85, 0.4239, 0.85, 0.4239, 0.85, 0.4239, 0.85, 0.4239, 0.85, 0.4239, 0.85, 0.4239, 0.85, 0.4239, 0.85, 0.4239, 0.85, 0.4239, 0.85, 0.4239, 0.85, 0.4239, 0.85, 0.4239, 0.85, 0.4239, 0.85, 0.4239, 0.85, 0.4239, 0.85, 0.4239, 0.85, 0.4239, 0.85, 0.4239, 0.85, 0.4239, 0.85, 0.4239, 0.85, 0.4239, 0.85, 0.4239, 0.85, 0.4239, 0.85, 0.4239, 0.85, 0.4239, 0.85, 0.4239, 0.85, 0.4239, 0.85, 0.4239, 0.85, 0.4239, 0.85, 0.4239, 0.85, 0.4239, 0.85, 0.4239, 0.85, 0.4239, 0.85, 0.4239, 0.85, 0.4239, 0.85, 0.4239, 0.85, 0.4239, 0.85, 0.4239, 0.85, 0.4239, 0.85, 0.4239, 0.85, 0.4239, 0.85, 0.4239, 0.85, 0.4239, 0.85, 0.4239, 0.85, 0.4239, 0.85, 0.4239, 0.85, 0.4239, 0.85])
me_cylinder.materials.append(mat_color_pallet)
me_cylinder.materials.append(mat_metal)
me_cylinder.use_remesh_fix_poles = True
me_cylinder.use_remesh_preserve_attributes = False
me_cylinder.use_mirror_vertex_groups = False
me_cylinder.update()
me_cylinder.normals_split_custom_set([tuple(v) for v in zip(*[iter([0.1908, 0.0, -0.9816, 0.1908, 0.0, -0.9816, 0.1908, 0.0, -0.9816, 0.1908, 0.0, -0.9816, 0.9525, 0.0, -0.3047, 0.9525, 0.0, -0.3047, 0.9525, 0.0, -0.3047, 0.9525, 0.0, -0.3047, 0.9525, 0.0, 0.3047, 0.9525, 0.0, 0.3047, 0.9525, 0.0, 0.3047, 0.9525, 0.0, 0.3047, 0.1908, 0.0, 0.9816, 0.1908, 0.0, 0.9816, 0.1908, 0.0, 0.9816, 0.1908, 0.0, 0.9816, 0.0, 1.0, 1.097e-07, 0.0, 1.0, 5.486e-08, 0.0, 1.0, 5.486e-08, 0.0, 1.0, 5.486e-08, 0.0, 1.0, 5.486e-08, 0.0, 1.0, 5.486e-08, 0.0, 1.0, 1.097e-07, 0.0, 1.0, 1.097e-07, 0.2004, -0.02035, 0.9795, 0.2004, -0.02035, 0.9795, 0.2004, -0.02035, 0.9795, 0.2004, -0.02035, 0.9795, 0.9592, -0.06603, -0.2749, 0.9592, -0.06603, -0.2749, 0.9592, -0.06603, -0.2749, 0.9592, -0.06603, -0.2749, 0.2004, -0.02035, -0.9795, 0.2004, -0.02035, -0.9795, 0.2004, -0.02035, -0.9795, 0.2004, -0.02035, -0.9795, 0.9592, -0.06603, 0.2749, 0.9592, -0.06603, 0.2749, 0.9592, -0.06603, 0.2749, 0.9592, -0.06603, 0.2749, 0.2019, 1.129e-07, 0.9794, 0.2019, 1.129e-07, 0.9794, 0.2019, 1.129e-07, 0.9794, 0.2019, 1.129e-07, 0.9794, 0.9737, -0.07505, 0.2152, 0.9737, -0.07505, 0.2152, 0.9737, -0.07505, 0.2152, 0.9737, -0.07505, 0.2152, 0.207, -0.05576, -0.9768, 0.207, -0.05576, -0.9768, 0.207, -0.05576, -0.9768, 0.207, -0.05576, -0.9768, 0.207, -0.05576, 0.9768, 0.207, -0.05576, 0.9768, 0.207, -0.05576, 0.9768, 0.207, -0.05576, 0.9768, 0.9737, -0.07505, -0.2152, 0.9737, -0.07505, -0.2152, 0.9737, -0.07505, -0.2152, 0.9737, -0.07505, -0.2152, 0.9833, 1.012e-06, -0.1821, 0.9833, 1.012e-06, -0.1821, 0.9833, 1.012e-06, -0.1821, 0.9833, 1.012e-06, -0.1821, 0.9833, 1.012e-06, 0.1821, 0.9833, 1.012e-06, 0.1821, 0.9833, 1.012e-06, 0.1821, 0.9833, 1.012e-06, 0.1821, 0.2019, 1.129e-07, -0.9794, 0.2019, 1.129e-07, -0.9794, 0.2019, 1.129e-07, -0.9794, 0.2019, 1.129e-07, -0.9794, 0.2251, 0.0, -0.9743, 0.2251, 0.0, -0.9743, 0.2251, 0.0, -0.9743, 0.2251, 0.0, -0.9743, 0.1211, 0.0, 0.9926, 0.1211, 0.0, 0.9926, 0.1215, 0.0, 0.9926, 0.1216, 0.0, 0.9926, 0.0803, 0.0, 0.9968, 0.0803, 0.0, 0.9968, 0.0803, 0.0, 0.9968, 0.0803, 0.0, 0.9968, 0.0, -1.0, 0.0, 0.0, -1.0, 0.0, 0.0, -1.0, 0.0, 0.0, -1.0, 0.0, 0.6124, 0.7906, 0.0, 0.6124, 0.7906, 0.0, 0.6124, 0.7906, 0.0, 0.6124, 0.7906, 0.0, 0.489, 0.8723, 0.0, 0.489, 0.8723, 0.0, 0.489, 0.8723, 0.0, 0.489, 0.8723, 0.0, 0.0, -1.0, 0.0, 0.0, -1.0, 0.0, 0.0, -1.0, 0.0, 0.0, -1.0, 0.0, 0.2251, 0.0, 0.9743, 0.2251, 0.0, 0.9743, 0.2251, 0.0, 0.9743, 0.2251, 0.0, 0.9743, 0.0803, 0.0, -0.9968, 0.0803, 0.0, -0.9968, 0.0803, 0.0, -0.9968, 0.0803, 0.0, -0.9968, -0.01032, 0.9999, 0.0, -0.01032, 0.9999, 0.0, -0.01032, 0.9999, 0.0, -0.01032, 0.9999, 0.0, 0.08552, -0.9963, 0.0, 0.08552, -0.9963, 0.0, 0.08552, -0.9963, 0.0, 0.08552, -0.9963, 0.0, 0.2567, 0.9665, 0.0, 0.2567, 0.9665, 0.0, 0.2567, 0.9665, 0.0, 0.2567, 0.9665, 0.0, 0.1211, 0.0, -0.9926, 0.1211, 0.0, -0.9926, 0.1216, 0.0, -0.9926, 0.1215, 0.0, -0.9926, 0.1223, -2.606e-05, 0.9925, 0.1269, 6.834e-08, 0.9919, 0.1272, 0.0, 0.9919, 0.1272, 0.0, 0.9919, 0.1215, 0.0, -0.9926, 0.1216, 0.0, -0.9926, 0.1222, -1.273e-07, -0.9925, 0.1269, 4.246e-08, -0.9919, 0.1216, 0.0, 0.9926, 0.1215, 0.0, 0.9926, 0.1269, 6.834e-08, 0.9919, 0.1223, -2.606e-05, 0.9925, 0.1503, -0.9886, 0.0, 0.1503, -0.9886, 0.0, 0.1503, -0.9886, 0.0, 0.1503, -0.9886, 0.0, 0.3881, -0.9216, 8.813e-07, 0.3881, -0.9216, 8.813e-07, 0.3881, -0.9216, 8.813e-07, 0.3881, -0.9216, 8.813e-07, 0.1843, -0.9829, 0.0, 0.1843, -0.9829, 0.0, 0.1843, -0.9829, 0.0, 0.1843, -0.9829, 0.0, -0.1843, 0.9829, 0.0, -0.1843, 0.9829, 0.0, -0.1843, 0.9829, 0.0, -0.1843, 0.9829, 0.0, 0.1269, 4.246e-08, -0.9919, 0.1222, -1.273e-07, -0.9925, 0.1272, 0.0, -0.9919, 0.1272, 0.0, -0.9919, 0.939, 0.3439, 2.887e-06, 0.939, 0.3439, 2.887e-06, 0.939, 0.3439, 2.887e-06, 0.939, 0.3439, 2.887e-06, -0.2274, 0.9738, 2.116e-06, -0.2274, 0.9738, 2.116e-06, -0.2274, 0.9738, 2.116e-06, -0.2274, 0.9738, 2.116e-06, 0.1046, 0.01155, -0.9945, 0.1046, 0.01155, -0.9945, 0.1046, 0.01155, -0.9945, 0.1046, 0.01155, -0.9945, 0.1046, 0.01155, 0.9945, 0.1046, 0.01155, 0.9945, 0.1046, 0.01155, 0.9945, 0.1046, 0.01155, 0.9945, 0.0, 0.0, -1.0, 0.0, 0.0, -1.0, 0.0, 0.0, -1.0, 0.0, 0.0, -1.0, 0.5938, 0.1613, 0.7883, 0.5938, 0.1613, 0.7883, 0.5938, 0.1613, 0.7883, 0.5938, 0.1613, 0.7883, 0.0, 0.0, 1.0, 0.0, 0.0, 1.0, 0.0, 0.0, 1.0, 0.0, 0.0, 1.0, 0.0, -1.0, -5.755e-07, 0.0, -1.0, -5.755e-07, 0.0, -1.0, -5.755e-07, 0.0, -1.0, -5.755e-07, 0.0, -1.0, -5.755e-07, 0.0, 0.0, -1.0, 0.0, 0.0, -1.0, 0.0, 0.0, -1.0, 0.0, 0.0, -1.0, 0.6134, 0.0115, 0.7897, 0.6139, 0.0, 0.7894, 0.6139, 0.0, 0.7894, 0.6139, 0.0001293, 0.7894, 0.5938, 0.1613, -0.7883, 0.5938, 0.1613, -0.7883, 0.5938, 0.1613, -0.7883, 0.5938, 0.1613, -0.7883, -0.8347, -0.05038, 0.5484, -0.8347, -0.05038, 0.5484, -0.8347, -0.05038, 0.5484, -0.8347, -0.05038, 0.5484, -0.6056, -0.008157, 0.7957, -0.6056, -0.006482, 0.7957, -0.6056, -0.006464, 0.7957, -0.6056, -0.008157, 0.7957, -0.6056, -0.006482, 0.7957, -0.6056, -0.007084, 0.7957, -0.6056, -0.007112, 0.7957, -0.6056, -0.006464, 0.7957, 0.0, 0.0, -1.0, 0.0, 0.0, -1.0, 0.0, 0.0, -1.0, 0.0, 0.0, -1.0, 0.0, 0.0, -1.0, 0.0, 0.0, -1.0, 0.0, 0.0, -1.0, 0.0, 0.0, -1.0, 0.0, 0.0, -1.0, 0.0, 0.0, -1.0, 0.0, 0.0, -1.0, 0.0, 0.0, -1.0, 0.05974, -0.9982, 0.0, 0.05974, -0.9982, 0.0, 0.05974, -0.9982, 0.0, 0.6139, 0.0, -0.7894, 0.6134, 0.01155, -0.7897, 0.6139, 0.0001293, -0.7894, 0.6139, 0.0, -0.7894, 0.6131, 0.01973, -0.7898, 0.6132, 0.01631, -0.7897, 0.6132, 0.01631, -0.7897, 0.6131, 0.01964, -0.7898, 0.0, 0.0, 1.0, 0.0, 0.0, 1.0, 0.0, 0.0, 1.0, 0.0, 0.0, 1.0, 0.0, 0.07993, 0.9968, 0.0, 0.07993, 0.9968, 0.0, 0.07993, 0.9968, 0.0, 0.07993, -0.9968, 0.0, 0.07993, -0.9968, 0.0, 0.07993, -0.9968, 0.6132, 0.01728, -0.7898, 0.6131, 0.01973, -0.7898, 0.6131, 0.01964, -0.7898, 0.6132, 0.01746, -0.7898, 0.6134, 0.01155, -0.7897, 0.6132, 0.01728, -0.7898, 0.6132, 0.01746, -0.7898, 0.6139, 0.0001293, -0.7894, 0.6132, 0.01631, 0.7897, 0.6131, 0.01973, 0.7898, 0.6131, 0.01964, 0.7898, 0.6132, 0.01631, 0.7897, 0.6131, 0.01973, 0.7898, 0.6132, 0.01728, 0.7898, 0.6132, 0.01746, 0.7898, 0.6131, 0.01964, 0.7898, 0.6132, 0.01728, 0.7898, 0.6134, 0.0115, 0.7897, 0.6139, 0.0001293, 0.7894, 0.6132, 0.01746, 0.7898, 0.6089, 0.0804, -0.7891, 0.6089, 0.0804, -0.7891, 0.6089, 0.0804, -0.7891, 0.6089, 0.0804, -0.7891, 0.6089, 0.0804, 0.7891, 0.6089, 0.0804, 0.7891, 0.6089, 0.0804, 0.7891, 0.6089, 0.0804, 0.7891, 0.0, 0.0, 1.0, 0.0, 0.0, 1.0, 0.0, 0.0, 1.0, 0.0, 0.0, 1.0, 0.0, 0.0, 1.0, 0.0, 0.0, 1.0, 0.0, 0.0, 1.0, 0.0, 0.0, 1.0, 0.0, 0.0, 1.0, 0.0, 0.0, 1.0, 0.0, 0.0, 1.0, 0.0, 0.0, 1.0, 0.0, 0.0, 1.0, 0.0, 1.0, 4.642e-06, 0.0, 1.0, 5.305e-06, 0.0, 1.0, 5.305e-06, 0.0, 1.0, 4.642e-06, 0.0, 0.0, 1.0, 0.0, 0.0, 1.0, 0.0, 0.0, 1.0, 0.0, 0.0, 1.0, 0.0, 0.0, 1.0, 0.0, 0.0, 1.0, 0.0, 0.0, 1.0, 0.0, 0.0, 1.0, 0.0, 0.0, 1.0, 0.0, 0.0, 1.0, 0.0, 0.0, 1.0, 0.0, 0.0, 1.0, 0.0, 0.0, 1.0, 0.0, 0.0, 1.0, 0.0, 0.0, 1.0, -0.6056, -0.007084, 0.7957, -0.6056, -0.009408, 0.7957, -0.6056, -0.009408, 0.7957, -0.6056, -0.007112, 0.7957, 0.8629, 0.3574, 0.3574, 0.8629, 0.3574, 0.3574, 0.8629, 0.3574, 0.3574, 0.8629, 0.3574, 0.3574, 0.378, 0.1566, 0.9125, 0.378, 0.1566, 0.9125, 0.378, 0.1566, 0.9125, 0.378, 0.1566, 0.9125, -0.4252, -0.1627, 0.8904, -0.4252, -0.1627, 0.8904, -0.4252, -0.1627, 0.8904, -0.4252, -0.1627, 0.8904, -0.8805, -0.3027, 0.3647, -0.8805, -0.3027, 0.3647, -0.8805, -0.3027, 0.3647, -0.8805, -0.3027, 0.3647, -0.8805, -0.3027, -0.3647, -0.8805, -0.3027, -0.3647, -0.8805, -0.3027, -0.3647, -0.8805, -0.3027, -0.3647, -0.4252, -0.1627, -0.8904, -0.4252, -0.1627, -0.8904, -0.4252, -0.1627, -0.8904, -0.4252, -0.1627, -0.8904, 0.378, 0.1566, -0.9125, 0.378, 0.1566, -0.9125, 0.378, 0.1566, -0.9125, 0.378, 0.1566, -0.9125, 0.8629, 0.3574, -0.3574, 0.8629, 0.3574, -0.3574, 0.8629, 0.3574, -0.3574, 0.8629, 0.3574, -0.3574, 0.3398, 0.87, 0.3573, 0.3398, 0.87, 0.3573, 0.3398, 0.87, 0.3573, 0.3398, 0.87, 0.3573, 0.148, 0.3815, 0.9124, 0.148, 0.3815, 0.9124, 0.148, 0.3815, 0.9124, 0.148, 0.3815, 0.9124, -0.1856, -0.4792, 0.8579, -0.1856, -0.4792, 0.8579, -0.1856, -0.4792, 0.8579, -0.1856, -0.4792, 0.8579, -0.3277, -0.8509, 0.4105, -0.3277, -0.8509, 0.4105, -0.3277, -0.8509, 0.4105, -0.3277, -0.8509, 0.4105, -0.3277, -0.8509, -0.4105, -0.3277, -0.8509, -0.4105, -0.3277, -0.8509, -0.4105, -0.3277, -0.8509, -0.4105, -0.1856, -0.4792, -0.8579, -0.1856, -0.4792, -0.8579, -0.1856, -0.4792, -0.8579, -0.1856, -0.4792, -0.8579, 0.148, 0.3815, -0.9124, 0.148, 0.3815, -0.9124, 0.148, 0.3815, -0.9124, 0.148, 0.3815, -0.9124, 0.3398, 0.87, -0.3573, 0.3398, 0.87, -0.3573, 0.3398, 0.87, -0.3573, 0.3398, 0.87, -0.3573, 0.3955, -0.8456, 0.3586, 0.3955, -0.8456, 0.3586, 0.3955, -0.8456, 0.3586, 0.3955, -0.8456, 0.3586, 0.1744, -0.3685, 0.9131, 0.1744, -0.3685, 0.9131, 0.1744, -0.3685, 0.9131, 0.1744, -0.3685, 0.9131, -0.2237, 0.4571, 0.8608, -0.2237, 0.4571, 0.8608, -0.2237, 0.4571, 0.8608, -0.2237, 0.4571, 0.8608, -0.4105, 0.8156, 0.4077, -0.4105, 0.8156, 0.4077, -0.4105, 0.8156, 0.4077, -0.4105, 0.8156, 0.4077, -0.4105, 0.8156, -0.4077, -0.4105, 0.8156, -0.4077, -0.4105, 0.8156, -0.4077, -0.4105, 0.8156, -0.4077, -0.2237, 0.4571, -0.8608, -0.2237, 0.4571, -0.8608, -0.2237, 0.4571, -0.8608, -0.2237, 0.4571, -0.8608, 0.1744, -0.3685, -0.9131, 0.1744, -0.3685, -0.9131, 0.1744, -0.3685, -0.9131, 0.1744, -0.3685, -0.9131, 0.3955, -0.8456, -0.3586, 0.3955, -0.8456, -0.3586, 0.3955, -0.8456, -0.3586, 0.3955, -0.8456, -0.3586, 0.8629, -0.3574, 0.3574, 0.8629, -0.3574, 0.3574, 0.8629, -0.3574, 0.3574, 0.8629, -0.3574, 0.3574, 0.378, -0.1566, 0.9125, 0.378, -0.1566, 0.9125, 0.378, -0.1566, 0.9125, 0.378, -0.1566, 0.9125, -0.4252, 0.1627, 0.8904, -0.4252, 0.1627, 0.8904, -0.4252, 0.1627, 0.8904, -0.4252, 0.1627, 0.8904, -0.8805, 0.3027, 0.3647, -0.8805, 0.3027, 0.3647, -0.8805, 0.3027, 0.3647, -0.8805, 0.3027, 0.3647, -0.8805, 0.3027, -0.3647, -0.8805, 0.3027, -0.3647, -0.8805, 0.3027, -0.3647, -0.8805, 0.3027, -0.3647, -0.4252, 0.1627, -0.8904, -0.4252, 0.1627, -0.8904, -0.4252, 0.1627, -0.8904, -0.4252, 0.1627, -0.8904, 0.378, -0.1566, -0.9125, 0.378, -0.1566, -0.9125, 0.378, -0.1566, -0.9125, 0.378, -0.1566, -0.9125, 0.8629, -0.3574, -0.3574, 0.8629, -0.3574, -0.3574, 0.8629, -0.3574, -0.3574, 0.8629, -0.3574, -0.3574, 0.0, -1.0, 0.0, 0.0, -1.0, 0.0, 0.0, -1.0, 0.0, 0.0, -1.0, 0.0, 0.0, -1.0, 0.0, 0.9868, -0.117, -0.1122, 0.9868, -0.117, -0.1122, 0.9868, -0.117, -0.1122, 0.9868, -0.117, -0.1122, 0.05218, -0.3908, -0.919, 0.05218, -0.3908, -0.919, 0.05218, -0.3908, -0.919, 0.05218, -0.3908, -0.919, -0.04005, 0.5008, -0.8646, -0.04005, 0.5008, -0.8646, -0.04005, 0.5008, -0.8646, -0.04005, 0.5008, -0.8646, -0.02323, 0.9009, -0.4333, -0.02323, 0.9009, -0.4333, -0.02323, 0.9009, -0.4333, -0.02323, 0.9009, -0.4333, -0.02323, 0.9009, 0.4333, -0.02323, 0.9009, 0.4333, -0.02323, 0.9009, 0.4333, -0.02323, 0.9009, 0.4333, -0.04005, 0.5008, 0.8646, -0.04005, 0.5008, 0.8646, -0.04005, 0.5008, 0.8646, -0.04005, 0.5008, 0.8646, 0.05218, -0.3908, 0.919, 0.05218, -0.3908, 0.919, 0.05218, -0.3908, 0.919, 0.05218, -0.3908, 0.919, 0.02489, -0.1465, 0.9889, 0.02489, -0.1465, 0.9889, 0.02489, -0.1465, 0.9889, 0.02489, -0.1465, 0.9889, 0.17, -0.8393, -0.5163, 0.17, -0.8393, -0.5163, 0.17, -0.8393, -0.5163, 0.17, -0.8393, -0.5163, 0.17, -0.8393, 0.5163, 0.17, -0.8393, 0.5163, 0.17, -0.8393, 0.5163, 0.17, -0.8393, 0.5163, 0.9868, -0.117, 0.1122, 0.9868, -0.117, 0.1122, 0.9868, -0.117, 0.1122, 0.9868, -0.117, 0.1122, 0.02489, -0.1465, -0.9889, 0.02489, -0.1465, -0.9889, 0.02489, -0.1465, -0.9889, 0.02489, -0.1465, -0.9889, -0.1908, 0.0, -0.9816, -0.1908, 0.0, -0.9816, -0.1908, 0.0, -0.9816, -0.1908, 0.0, -0.9816, -0.9525, 0.0, -0.3047, -0.9525, 0.0, -0.3047, -0.9525, 0.0, -0.3047, -0.9525, 0.0, -0.3047, -0.9525, 0.0, 0.3047, -0.9525, 0.0, 0.3047, -0.9525, 0.0, 0.3047, -0.9525, 0.0, 0.3047, -0.1908, 0.0, 0.9816, -0.1908, 0.0, 0.9816, -0.1908, 0.0, 0.9816, -0.1908, 0.0, 0.9816, 0.0, 1.0, 0.0, 0.0, 1.0, 0.0, 0.0, 1.0, 0.0, 0.0, 1.0, 5.486e-08, 0.0, 1.0, 5.486e-08, 0.0, 1.0, 5.486e-08, 0.0, 1.0, 5.486e-08, 0.0, 1.0, 5.486e-08, -0.2004, -0.02035, 0.9795, -0.2004, -0.02035, 0.9795, -0.2004, -0.02035, 0.9795, -0.2004, -0.02035, 0.9795, -0.9592, -0.06603, -0.2749, -0.9592, -0.06603, -0.2749, -0.9592, -0.06603, -0.2749, -0.9592, -0.06603, -0.2749, -0.2004, -0.02035, -0.9795, -0.2004, -0.02035, -0.9795, -0.2004, -0.02035, -0.9795, -0.2004, -0.02035, -0.9795, -0.9592, -0.06603, 0.2749, -0.9592, -0.06603, 0.2749, -0.9592, -0.06603, 0.2749, -0.9592, -0.06603, 0.2749, -0.2019, 1.129e-07, 0.9794, -0.2019, 1.129e-07, 0.9794, -0.2019, 1.129e-07, 0.9794, -0.2019, 1.129e-07, 0.9794, -0.9737, -0.07505, 0.2152, -0.9737, -0.07505, 0.2152, -0.9737, -0.07505, 0.2152, -0.9737, -0.07505, 0.2152, -0.207, -0.05576, -0.9768, -0.207, -0.05576, -0.9768, -0.207, -0.05576, -0.9768, -0.207, -0.05576, -0.9768, -0.207, -0.05576, 0.9768, -0.207, -0.05576, 0.9768, -0.207, -0.05576, 0.9768, -0.207, -0.05576, 0.9768, -0.9737, -0.07505, -0.2152, -0.9737, -0.07505, -0.2152, -0.9737, -0.07505, -0.2152, -0.9737, -0.07505, -0.2152, -0.9833, 1.012e-06, -0.1821, -0.9833, 1.012e-06, -0.1821, -0.9833, 1.012e-06, -0.1821, -0.9833, 1.012e-06, -0.1821, -0.9833, 1.012e-06, 0.1821, -0.9833, 1.012e-06, 0.1821, -0.9833, 1.012e-06, 0.1821, -0.9833, 1.012e-06, 0.1821, -0.2019, 1.129e-07, -0.9794, -0.2019, 1.129e-07, -0.9794, -0.2019, 1.129e-07, -0.9794, -0.2019, 1.129e-07, -0.9794, -0.2251, 0.0, -0.9743, -0.2251, 0.0, -0.9743, -0.2251, 0.0, -0.9743, -0.2251, 0.0, -0.9743, -0.1211, 0.0, 0.9926, -0.1216, 0.0, 0.9926, -0.1215, 0.0, 0.9926, -0.1211, 0.0, 0.9926, -0.0803, 0.0, 0.9968, -0.0803, 0.0, 0.9968, -0.0803, 0.0, 0.9968, -0.0803, 0.0, 0.9968, 0.0, -1.0, 0.0, 0.0, -1.0, 0.0, 0.0, -1.0, 0.0, 0.0, -1.0, 0.0, -0.6124, 0.7906, 0.0, -0.6124, 0.7906, 0.0, -0.6124, 0.7906, 0.0, -0.6124, 0.7906, 0.0, -0.489, 0.8723, 0.0, -0.489, 0.8723, 0.0, -0.489, 0.8723, 0.0, -0.489, 0.8723, 0.0, 0.0, -1.0, 0.0, 0.0, -1.0, 0.0, 0.0, -1.0, 0.0, 0.0, -1.0, 0.0, -0.2251, 0.0, 0.9743, -0.2251, 0.0, 0.9743, -0.2251, 0.0, 0.9743, -0.2251, 0.0, 0.9743, -0.0803, 0.0, -0.9968, -0.0803, 0.0, -0.9968, -0.0803, 0.0, -0.9968, -0.0803, 0.0, -0.9968, 0.01032, 0.9999, 0.0, 0.01032, 0.9999, 0.0, 0.01032, 0.9999, 0.0, 0.01032, 0.9999, 0.0, -0.08552, -0.9963, 0.0, -0.08552, -0.9963, 0.0, -0.08552, -0.9963, 0.0, -0.08552, -0.9963, 0.0, -0.2567, 0.9665, 0.0, -0.2567, 0.9665, 0.0, -0.2567, 0.9665, 0.0, -0.2567, 0.9665, 0.0, -0.1211, 0.0, -0.9926, -0.1215, 0.0, -0.9926, -0.1216, 0.0, -0.9926, -0.1211, 0.0, -0.9926, -0.1222, -1.273e-07, 0.9925, -0.1272, 0.0, 0.9919, -0.1272, 0.0, 0.9919, -0.1269, 4.246e-08, 0.9919, -0.1215, 0.0, -0.9926, -0.1269, 6.869e-08, -0.9919, -0.1223, -2.606e-05, -0.9925, -0.1216, 0.0, -0.9926, -0.1216, 0.0, 0.9926, -0.1222, -1.273e-07, 0.9925, -0.1269, 4.246e-08, 0.9919, -0.1215, 0.0, 0.9926, -0.1503, -0.9886, 0.0, -0.1503, -0.9886, 0.0, -0.1503, -0.9886, 0.0, -0.1503, -0.9886, 0.0, -0.3881, -0.9216, 9.455e-07, -0.3881, -0.9216, 9.455e-07, -0.3881, -0.9216, 9.455e-07, -0.3881, -0.9216, 9.455e-07, -0.1843, -0.9829, 0.0, -0.1843, -0.9829, 0.0, -0.1843, -0.9829, 0.0, -0.1843, -0.9829, 0.0, 0.1843, 0.9829, 0.0, 0.1843, 0.9829, 0.0, 0.1843, 0.9829, 0.0, 0.1843, 0.9829, 0.0, -0.1269, 6.869e-08, -0.9919, -0.1272, 0.0, -0.9919, -0.1272, 0.0, -0.9919, -0.1223, -2.606e-05, -0.9925, -0.939, 0.3439, 2.887e-06, -0.939, 0.3439, 2.887e-06, -0.939, 0.3439, 2.887e-06, -0.939, 0.3439, 2.887e-06, 0.2274, 0.9738, 2.116e-06, 0.2274, 0.9738, 2.116e-06, 0.2274, 0.9738, 2.116e-06, 0.2274, 0.9738, 2.116e-06, -0.1046, 0.01155, -0.9945, -0.1046, 0.01155, -0.9945, -0.1046, 0.01155, -0.9945, -0.1046, 0.01155, -0.9945, -0.1046, 0.01155, 0.9945, -0.1046, 0.01155, 0.9945, -0.1046, 0.01155, 0.9945, -0.1046, 0.01155, 0.9945, 0.0, 0.0, -1.0, 0.0, 0.0, -1.0, 0.0, 0.0, -1.0, 0.0, 0.0, -1.0, -0.5938, 0.1613, 0.7883, -0.5938, 0.1613, 0.7883, -0.5938, 0.1613, 0.7883, -0.5938, 0.1613, 0.7883, 0.0, 0.0, 1.0, 0.0, 0.0, 1.0, 0.0, 0.0, 1.0, 0.0, 0.0, 1.0, 0.0, -1.0, -5.755e-07, 0.0, -1.0, -5.755e-07, 0.0, -1.0, -5.755e-07, 0.0, -1.0, -5.755e-07, 0.0, -1.0, -5.755e-07, 0.0, 0.0, -1.0, 0.0, 0.0, -1.0, 0.0, 0.0, -1.0, 0.0, 0.0, -1.0, -0.6134, 0.0115, 0.7897, -0.6139, 0.0001296, 0.7894, -0.6139, 0.0, 0.7894, -0.6139, 0.0, 0.7894, -0.5938, 0.1613, -0.7883, -0.5938, 0.1613, -0.7883, -0.5938, 0.1613, -0.7883, -0.5938, 0.1613, -0.7883, 0.8347, -0.05038, 0.5484, 0.8347, -0.05038, 0.5484, 0.8347, -0.05038, 0.5484, 0.8347, -0.05038, 0.5484, 0.6056, -0.008157, 0.7957, 0.6056, -0.008157, 0.7957, 0.6056, -0.006464, 0.7957, 0.6056, -0.006482, 0.7957, 0.6056, -0.006482, 0.7957, 0.6056, -0.006464, 0.7957, 0.6056, -0.007112, 0.7957, 0.6056, -0.007084, 0.7957, 0.0, 0.0, -1.0, 0.0, 0.0, -1.0, 0.0, 0.0, -1.0, 0.0, 0.0, -1.0, 0.0, 0.0, -1.0, 0.0, 0.0, -1.0, 0.0, 0.0, -1.0, 0.0, 0.0, -1.0, 0.0, 0.0, -1.0, 0.0, 0.0, -1.0, 0.0, 0.0, -1.0, 0.0, 0.0, -1.0, -0.05974, -0.9982, 0.0, -0.05974, -0.9982, 0.0, -0.05974, -0.9982, 0.0, -0.6139, 0.0, -0.7894, -0.6139, 0.0, -0.7894, -0.6139, 0.0001295, -0.7894, -0.6134, 0.01155, -0.7897, -0.6131, 0.01973, -0.7898, -0.6131, 0.01964, -0.7898, -0.6132, 0.01631, -0.7897, -0.6132, 0.01631, -0.7897, 0.0, 0.0, 1.0, 0.0, 0.0, 1.0, 0.0, 0.0, 1.0, 0.0, 0.0, 1.0, 0.0, 0.07993, 0.9968, 0.0, 0.07993, 0.9968, 0.0, 0.07993, 0.9968, 0.0, 0.07993, -0.9968, 0.0, 0.07993, -0.9968, 0.0, 0.07993, -0.9968, -0.6132, 0.01728, -0.7898, -0.6132, 0.01746, -0.7898, -0.6131, 0.01964, -0.7898, -0.6131, 0.01973, -0.7898, -0.6134, 0.01155, -0.7897, -0.6139, 0.0001295, -0.7894, -0.6132, 0.01746, -0.7898, -0.6132, 0.01728, -0.7898, -0.6132, 0.01631, 0.7897, -0.6132, 0.01631, 0.7897, -0.6131, 0.01964, 0.7898, -0.6131, 0.01973, 0.7898, -0.6131, 0.01973, 0.7898, -0.6131, 0.01964, 0.7898, -0.6132, 0.01746, 0.7898, -0.6132, 0.01728, 0.7898, -0.6132, 0.01728, 0.7898, -0.6132, 0.01746, 0.7898, -0.6139, 0.0001296, 0.7894, -0.6134, 0.0115, 0.7897, -0.6089, 0.0804, -0.7891, -0.6089, 0.0804, -0.7891, -0.6089, 0.0804, -0.7891, -0.6089, 0.0804, -0.7891, -0.6089, 0.0804, 0.7891, -0.6089, 0.0804, 0.7891, -0.6089, 0.0804, 0.7891, -0.6089, 0.0804, 0.7891, 0.0, 0.0, 1.0, 0.0, 0.0, 1.0, 0.0, 0.0, 1.0, 0.0, 0.0, 1.0, 0.0, 0.0, 1.0, 0.0, 0.0, 1.0, 0.0, 0.0, 1.0, 0.0, 0.0, 1.0, 0.0, 0.0, 1.0, 0.0, 0.0, 1.0, 0.0, 0.0, 1.0, 0.0, 0.0, 1.0, 0.0, 0.0, 1.0, 0.0, 1.0, 4.642e-06, 0.0, 1.0, 4.642e-06, 0.0, 1.0, 3.979e-06, 0.0, 1.0, 3.979e-06, 0.0, 0.0, 1.0, 0.0, 0.0, 1.0, 0.0, 0.0, 1.0, 0.0, 0.0, 1.0, 0.0, 0.0, 1.0, 0.0, 0.0, 1.0, 0.0, 0.0, 1.0, 0.0, 0.0, 1.0, 0.0, 0.0, 1.0, 0.0, 0.0, 1.0, 0.0, 0.0, 1.0, 0.0, 0.0, 1.0, 0.0, 0.0, 1.0, 0.0, 0.0, 1.0, 0.0, 0.0, 1.0, 0.6056, -0.007084, 0.7957, 0.6056, -0.007112, 0.7957, 0.6056, -0.009408, 0.7957, 0.6056, -0.009408, 0.7957, -0.8629, 0.3574, 0.3574, -0.8629, 0.3574, 0.3574, -0.8629, 0.3574, 0.3574, -0.8629, 0.3574, 0.3574, -0.378, 0.1566, 0.9125, -0.378, 0.1566, 0.9125, -0.378, 0.1566, 0.9125, -0.378, 0.1566, 0.9125, 0.4252, -0.1627, 0.8904, 0.4252, -0.1627, 0.8904, 0.4252, -0.1627, 0.8904, 0.4252, -0.1627, 0.8904, 0.8805, -0.3027, 0.3647, 0.8805, -0.3027, 0.3647, 0.8805, -0.3027, 0.3647, 0.8805, -0.3027, 0.3647, 0.8805, -0.3027, -0.3647, 0.8805, -0.3027, -0.3647, 0.8805, -0.3027, -0.3647, 0.8805, -0.3027, -0.3647, 0.4252, -0.1627, -0.8904, 0.4252, -0.1627, -0.8904, 0.4252, -0.1627, -0.8904, 0.4252, -0.1627, -0.8904, -0.378, 0.1566, -0.9125, -0.378, 0.1566, -0.9125, -0.378, 0.1566, -0.9125, -0.378, 0.1566, -0.9125, -0.8629, 0.3574, -0.3574, -0.8629, 0.3574, -0.3574, -0.8629, 0.3574, -0.3574, -0.8629, 0.3574, -0.3574, -0.3398, 0.87, 0.3573, -0.3398, 0.87, 0.3573, -0.3398, 0.87, 0.3573, -0.3398, 0.87, 0.3573, -0.148, 0.3815, 0.9124, -0.148, 0.3815, 0.9124, -0.148, 0.3815, 0.9124, -0.148, 0.3815, 0.9124, 0.1856, -0.4792, 0.8579, 0.1856, -0.4792, 0.8579, 0.1856, -0.4792, 0.8579, 0.1856, -0.4792, 0.8579, 0.3277, -0.8509, 0.4105, 0.3277, -0.8509, 0.4105, 0.3277, -0.8509, 0.4105, 0.3277, -0.8509, 0.4105, 0.3277, -0.8509, -0.4105, 0.3277, -0.8509, -0.4105, 0.3277, -0.8509, -0.4105, 0.3277, -0.8509, -0.4105, 0.1856, -0.4792, -0.8579, 0.1856, -0.4792, -0.8579, 0.1856, -0.4792, -0.8579, 0.1856, -0.4792, -0.8579, -0.148, 0.3815, -0.9124, -0.148, 0.3815, -0.9124, -0.148, 0.3815, -0.9124, -0.148, 0.3815, -0.9124, -0.3398, 0.87, -0.3573, -0.3398, 0.87, -0.3573, -0.3398, 0.87, -0.3573, -0.3398, 0.87, -0.3573, -0.3955, -0.8456, 0.3586, -0.3955, -0.8456, 0.3586, -0.3955, -0.8456, 0.3586, -0.3955, -0.8456, 0.3586, -0.1744, -0.3685, 0.9131, -0.1744, -0.3685, 0.9131, -0.1744, -0.3685, 0.9131, -0.1744, -0.3685, 0.9131, 0.2237, 0.4571, 0.8608, 0.2237, 0.4571, 0.8608, 0.2237, 0.4571, 0.8608, 0.2237, 0.4571, 0.8608, 0.4105, 0.8156, 0.4077, 0.4105, 0.8156, 0.4077, 0.4105, 0.8156, 0.4077, 0.4105, 0.8156, 0.4077, 0.4105, 0.8156, -0.4077, 0.4105, 0.8156, -0.4077, 0.4105, 0.8156, -0.4077, 0.4105, 0.8156, -0.4077, 0.2237, 0.4571, -0.8608, 0.2237, 0.4571, -0.8608, 0.2237, 0.4571, -0.8608, 0.2237, 0.4571, -0.8608, -0.1744, -0.3685, -0.9131, -0.1744, -0.3685, -0.9131, -0.1744, -0.3685, -0.9131, -0.1744, -0.3685, -0.9131, -0.3955, -0.8456, -0.3586, -0.3955, -0.8456, -0.3586, -0.3955, -0.8456, -0.3586, -0.3955, -0.8456, -0.3586, -0.8629, -0.3574, 0.3574, -0.8629, -0.3574, 0.3574, -0.8629, -0.3574, 0.3574, -0.8629, -0.3574, 0.3574, -0.378, -0.1566, 0.9125, -0.378, -0.1566, 0.9125, -0.378, -0.1566, 0.9125, -0.378, -0.1566, 0.9125, 0.4252, 0.1627, 0.8904, 0.4252, 0.1627, 0.8904, 0.4252, 0.1627, 0.8904, 0.4252, 0.1627, 0.8904, 0.8805, 0.3027, 0.3647, 0.8805, 0.3027, 0.3647, 0.8805, 0.3027, 0.3647, 0.8805, 0.3027, 0.3647, 0.8805, 0.3027, -0.3647, 0.8805, 0.3027, -0.3647, 0.8805, 0.3027, -0.3647, 0.8805, 0.3027, -0.3647, 0.4252, 0.1627, -0.8904, 0.4252, 0.1627, -0.8904, 0.4252, 0.1627, -0.8904, 0.4252, 0.1627, -0.8904, -0.378, -0.1566, -0.9125, -0.378, -0.1566, -0.9125, -0.378, -0.1566, -0.9125, -0.378, -0.1566, -0.9125, -0.8629, -0.3574, -0.3574, -0.8629, -0.3574, -0.3574, -0.8629, -0.3574, -0.3574, -0.8629, -0.3574, -0.3574, 0.0, -1.0, 0.0, 0.0, -1.0, 0.0, 0.0, -1.0, 0.0, 0.0, -1.0, 0.0, 0.0, -1.0, 0.0, -0.9868, -0.117, -0.1122, -0.9868, -0.117, -0.1122, -0.9868, -0.117, -0.1122, -0.9868, -0.117, -0.1122, -0.05218, -0.3908, -0.919, -0.05218, -0.3908, -0.919, -0.05218, -0.3908, -0.919, -0.05218, -0.3908, -0.919, 0.04005, 0.5008, -0.8646, 0.04005, 0.5008, -0.8646, 0.04005, 0.5008, -0.8646, 0.04005, 0.5008, -0.8646, 0.02323, 0.9009, -0.4333, 0.02323, 0.9009, -0.4333, 0.02323, 0.9009, -0.4333, 0.02323, 0.9009, -0.4333, 0.02323, 0.9009, 0.4333, 0.02323, 0.9009, 0.4333, 0.02323, 0.9009, 0.4333, 0.02323, 0.9009, 0.4333, 0.04005, 0.5008, 0.8646, 0.04005, 0.5008, 0.8646, 0.04005, 0.5008, 0.8646, 0.04005, 0.5008, 0.8646, -0.05218, -0.3908, 0.919, -0.05218, -0.3908, 0.919, -0.05218, -0.3908, 0.919, -0.05218, -0.3908, 0.919, -0.02489, -0.1465, 0.9889, -0.02489, -0.1465, 0.9889, -0.02489, -0.1465, 0.9889, -0.02489, -0.1465, 0.9889, -0.17, -0.8393, -0.5163, -0.17, -0.8393, -0.5163, -0.17, -0.8393, -0.5163, -0.17, -0.8393, -0.5163, -0.17, -0.8393, 0.5163, -0.17, -0.8393, 0.5163, -0.17, -0.8393, 0.5163, -0.17, -0.8393, 0.5163, -0.9868, -0.117, 0.1122, -0.9868, -0.117, 0.1122, -0.9868, -0.117, 0.1122, -0.9868, -0.117, 0.1122, -0.02489, -0.1465, -0.9889, -0.02489, -0.1465, -0.9889, -0.02489, -0.1465, -0.9889, -0.02489, -0.1465, -0.9889])] * 3)])

# ---- objects
ob_sword = bpy.data.objects.new('Sword', me_cylinder)

# ---- transforms, parenting, visibility, modifiers, constraints
ob_sword.location = (0.0, 0.0, 0.0)
ob_sword.rotation_euler = (1.571, -0.0, 0.0)
ob_sword.scale = (0.01, 0.01, 0.01)
ob_sword.color = (0.8, 0.8, 0.8, 1.0)
ob_sword.lineart.crease_threshold = 0.0

# ---- collection membership
col_collection.objects.link(ob_sword)

# ---- scene / render settings (as saved in the file)
scene.frame_start = 1; scene.frame_end = 250; scene.frame_set(1)
scene.render.engine = 'BLENDER_EEVEE_NEXT'
scene.cycles.use_denoising = False
scene.cycles.samples = 128
scene.cycles.sampling_pattern = 'TABULATED_SOBOL'
scene.cycles.use_adaptive_sampling = False
scene.cycles.use_light_tree = False
scene.view_settings.view_transform = 'Filmic'
bpy.context.view_layer.update()

# ---- added for rendering (the .blend has no active camera and no usable light): camera, sun
cam_auto = bpy.data.cameras.new('AutoCamera')
cam_auto.lens = 50.0
cam_auto.sensor_width = 36.0
cam_auto.clip_end = 1000.0
ob_auto_camera = bpy.data.objects.new('AutoCamera', cam_auto)
scene.collection.objects.link(ob_auto_camera)
ob_auto_camera.location = (1.29682, -1.55651, 1.54965)
ob_auto_camera.rotation_euler = (1.09748, -7.21219e-08, 0.694738)
scene.camera = ob_auto_camera
light_auto_sun = bpy.data.lights.new('AutoSun', 'SUN')
light_auto_sun.energy = 3.0
light_auto_sun.angle = 0.0523599
ob_auto_sun = bpy.data.objects.new('AutoSun', light_auto_sun)
scene.collection.objects.link(ob_auto_sun)
ob_auto_sun.rotation_euler = (0.872665, 0.174533, 0.523599)
bpy.context.view_layer.update()
